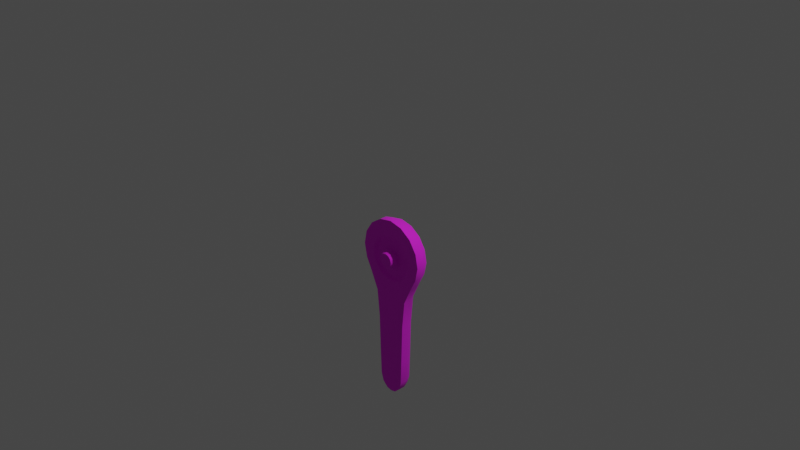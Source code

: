 # Source: controller.blend  (saved by Blender 3.4.6; exported with 4.5.12 LTS)
import bpy
from mathutils import Matrix  # noqa: F401  (used for matrix-valued properties, if any)

bpy.ops.wm.read_factory_settings(use_empty=True)
scene = bpy.context.scene
scene.name = 'Scene'

# ---- collections
col_collection = bpy.data.collections.new('Collection'); scene.collection.children.link(col_collection)

# ---- images (referenced by path relative to the original .blend; pixels are not part of the script)
import os
ASSET_DIR = os.environ.get("B2B_ASSET_DIR", "")  # directory of the original .blend (textures are referenced by path, not embedded)
HERE = os.path.dirname(os.path.abspath(__file__))  # packed textures are extracted next to this script under _unpacked/

def load_image(name, relpath, width, height, colorspace="sRGB"):
    """Load a texture the original file referenced (path relative to the .blend, or extracted next to this script)."""
    p = next((c for c in (os.path.join(HERE, relpath), os.path.join(ASSET_DIR, relpath)) if relpath and os.path.exists(c)), "")
    if p:
        img = bpy.data.images.load(p, check_existing=True)
        img.name = name
    else:  # same state as the original file: an image datablock whose file is absent (Cycles renders it pink)
        img = bpy.data.images.new(name, width, height)
        img.source = "FILE"
        img.filepath = "//" + (relpath or name)
    img.colorspace_settings.name = colorspace
    return img
img_joejeff_controller_png = load_image('JoeJeff_Controller.png', 'PC Computer - Moondust Knuckles Tech Demos - JoeJeff Controller/JoeJeff_Controller.png', 1024, 1024, 'sRGB')

# ---- materials (node trees are filled in below, after node groups)
mat_acmat_0 = bpy.data.materials.new('acmat_0')
mat_acmat_0.use_transparent_shadow = False
mat_acmat_0.diffuse_color = (1.0, 1.0, 1.0, 1.0)
mat_acmat_0.roughness = 0.8869

# ---- material node trees
mat_acmat_0.use_nodes = True; mat_acmat_0.node_tree.nodes.clear()
_N = mat_acmat_0.node_tree.nodes; _L = mat_acmat_0.node_tree.links
n0 = _N.new('ShaderNodeBsdfPrincipled'); n0.name = 'Principled BSDF'; n0.location = (0, 300)
n0.distribution = 'GGX'
n0.subsurface_method = 'RANDOM_WALK_SKIN'
n0.inputs[2].default_value = 0.8869
n0.inputs[3].default_value = 1.45
n0.inputs[13].default_value = 1.0
n0.inputs[27].default_value = (0.0, 0.0, 0.0, 1.0)
n0.inputs[28].default_value = 1.0
n1 = _N.new('ShaderNodeOutputMaterial'); n1.name = 'Material Output'; n1.location = (280, 300)
n2 = _N.new('ShaderNodeTexImage'); n2.name = 'Image Texture'; n2.location = (-480, 300)
n2.image = img_joejeff_controller_png
_L.new(n2.outputs[0], n0.inputs[0])
_L.new(n0.outputs[0], n1.inputs[0])
n1.is_active_output = True

# ---- world
world_world = bpy.data.worlds.new('World'); scene.world = world_world
world_world.use_nodes = True; world_world.node_tree.nodes.clear()
_N = world_world.node_tree.nodes; _L = world_world.node_tree.links
n0 = _N.new('ShaderNodeOutputWorld'); n0.name = 'World Output'; n0.location = (300, 300)
n1 = _N.new('ShaderNodeBackground'); n1.name = 'Background'; n1.location = (10, 300)
n1.inputs[0].default_value = (0.05088, 0.05088, 0.05088, 1.0)
_L.new(n1.outputs[0], n0.inputs[0])
n0.is_active_output = True
world_world.color = (0.05088, 0.05088, 0.05088)
world_world.use_sun_shadow = False
world_world.sun_shadow_jitter_overblur = 0.0

# ---- cameras
cam_camera = bpy.data.cameras.new('Camera')
cam_camera.clip_end = 100.0
cam_camera.ortho_scale = 7.314

# ---- lights
light_light = bpy.data.lights.new('Light', 'POINT')
light_light.transmission_factor = 0.0
light_light.energy = 1000.0
light_light.shadow_soft_size = 0.1
light_light.shadow_maximum_resolution = 0.006
light_light.use_absolute_resolution = True

# ---- meshes
me_joejeff_controller = bpy.data.meshes.new('JoeJeff_Controller')
me_joejeff_controller.from_pydata([(0.04712, -0.6393, 0.08842), (-0.04712, -0.6393, 0.08842), (-0.1332, -0.6009, 0.08842), (-0.09219, -0.2105, 0.08842), (-0.1684, -0.2659, 0.08842), (-0.2156, -0.3475, 0.08842), (-0.2254, -0.4413, 0.08842), (0.1963, -0.5309, 0.08842), (4.264e-08, -0.1909, 0.08842), (0.09219, -0.2105, 0.08842), (0.2254, -0.4413, 0.08842), (0.2156, -0.3475, 0.08842), (0.1044, -0.183, 0.1211), (-0.05338, -0.6687, 0.1211), (-0.1509, -0.6253, 0.1211), (0.1908, -0.2458, 0.1211), (4.831e-08, -0.1608, 0.1211), (0.2442, -0.3382, 0.1211), (-0.1044, -0.183, 0.1211), (0.2553, -0.4444, 0.1211), (-0.1908, -0.2458, 0.1211), (0.05338, -0.6687, 0.1211), (-0.2442, -0.3382, 0.1211), (3.714e-08, -2.012, 0.1211), (-0.04881, -2.002, 0.1211), (-0.1007, -1.954, 0.1211), (-0.1261, -1.871, 0.1211), (-0.1363, -1.596, 0.1211), (-0.1492, -1.16, 0.1211), (-0.1807, -0.8506, 0.1211), (-0.2755, -0.6478, 0.1211), (-0.1414, -0.03751, 0.1211), (-0.2613, -0.1176, 0.1211), (-0.3414, -0.2375, 0.1211), (-0.3411, -0.5216, 0.1211), (-0.006982, -1.921, -0.07016), (-0.04488, -1.994, -0.0371), (-0.02346, -1.906, -0.07016), (-0.09345, -1.95, -0.0371), (-0.03851, -1.856, -0.07016), (-0.1179, -1.87, -0.0371), (-0.04827, -1.593, -0.07016), (-0.1281, -1.596, -0.0371), (-0.06125, -1.154, -0.07016), (-0.141, -1.159, -0.0371), (-0.09453, -0.8268, -0.07016), (-0.1726, -0.8483, -0.0371), (-0.268, -0.6442, -0.0371), (-0.107, -0.1205, -0.07016), (-0.1977, -0.1811, -0.07016), (-0.1382, -0.04531, -0.0371), (-0.2584, -0.2719, -0.07016), (-0.2553, -0.1236, -0.0371), (-0.2796, -0.3789, -0.07016), (-0.3336, -0.2407, -0.0371), (-0.2571, -0.4921, -0.07016), (-0.361, -0.3789, -0.0371), (-0.3647, -0.5299, 0.04274), (-0.3332, -0.5189, -0.0371), (-0.2049, -0.8573, 0.04274), (-0.1511, -0.01416, 0.04274), (-0.06058, -2.025, 0.1211), (-0.06058, -2.025, 0.04274), (-0.2791, -0.09973, 0.04274), (-0.1511, -0.01416, 0.1211), (-0.1224, -1.968, 0.1211), (-0.1224, -1.968, 0.04274), (-0.3647, -0.2278, 0.04274), (-0.2791, -0.09973, 0.1211), (-0.1508, -1.875, 0.1211), (-0.1508, -1.875, 0.04274), (-0.1964, -0.6088, -0.07016), (-0.1611, -1.597, 0.1211), (-0.1611, -1.597, 0.04274), (-0.174, -1.161, 0.1211), (-0.174, -1.161, 0.04274), (-0.2049, -0.8573, 0.1211), (-0.3948, -0.3789, 0.1211), (-0.3948, -0.3789, 0.04274), (-0.3647, -0.2278, 0.1211), (-0.2977, -0.6588, 0.1211), (-0.2977, -0.6588, 0.04274), (-0.3647, -0.5299, 0.1211), (0.1509, -0.6253, 0.1211), (0.2223, -0.5459, 0.1211), (-0.2553, -0.4444, 0.1211), (-0.2223, -0.5459, 0.1211), (-0.3695, -0.3789, 0.1211), (1.456e-08, -1.593, -0.07016), (1.456e-08, -1.154, -0.07016), (1.456e-08, -0.826, -0.07016), (3.714e-08, -2.038, 0.1211), (0.04881, -2.002, 0.1211), (0.1007, -1.954, 0.1211), (0.1261, -1.871, 0.1211), (0.1363, -1.596, 0.1211), (0.1492, -1.16, 0.1211), (0.1807, -0.8506, 0.1211), (0.2755, -0.6478, 0.1211), (0.3411, -0.5216, 0.1211), (3.714e-08, -0.009389, 0.1211), (0.1414, -0.03751, 0.1211), (0.2613, -0.1176, 0.1211), (0.3414, -0.2375, 0.1211), (0.3695, -0.3789, 0.1211), (0.3948, -0.3789, 0.1211), (1.456e-08, -1.922, -0.07016), (1.653e-08, -2.004, -0.0371), (0.006982, -1.921, -0.07016), (0.04488, -1.994, -0.0371), (0.02346, -1.906, -0.07016), (0.09345, -1.95, -0.0371), (0.03851, -1.856, -0.07016), (0.1179, -1.87, -0.0371), (0.04827, -1.593, -0.07016), (0.1281, -1.596, -0.0371), (0.06125, -1.154, -0.07016), (0.141, -1.159, -0.0371), (0.09453, -0.8268, -0.07016), (0.1726, -0.8483, -0.0371), (0.268, -0.6442, -0.0371), (1.653e-08, -0.01783, -0.0371), (0.107, -0.1205, -0.07016), (0.1382, -0.04531, -0.0371), (0.1977, -0.1811, -0.07016), (0.2553, -0.1236, -0.0371), (0.2584, -0.2719, -0.07016), (0.3336, -0.2407, -0.0371), (0.2796, -0.3789, -0.07016), (0.361, -0.3789, -0.0371), (0.3332, -0.5189, -0.0371), (0.2977, -0.6588, 0.1211), (2.874e-08, -2.038, 0.04274), (0.06058, -2.025, 0.1211), (2.874e-08, 0.01589, 0.04274), (3.714e-08, 0.01589, 0.1211), (0.06058, -2.025, 0.04274), (0.1224, -1.968, 0.1211), (0.1511, -0.01416, 0.04274), (0.1511, -0.01416, 0.1211), (0.1224, -1.968, 0.04274), (0.1508, -1.875, 0.1211), (0.2791, -0.09973, 0.04274), (0.2791, -0.09973, 0.1211), (0.1508, -1.875, 0.04274), (0.1611, -1.597, 0.1211), (0.1964, -0.6088, -0.07016), (0.2571, -0.4921, -0.07016), (1.456e-08, -0.09923, -0.07016), (0.1611, -1.597, 0.04274), (0.174, -1.161, 0.1211), (0.2049, -0.8573, 0.04274), (0.174, -1.161, 0.04274), (0.2049, -0.8573, 0.1211), (0.3647, -0.2278, 0.04274), (0.3948, -0.3789, 0.04274), (0.3647, -0.2278, 0.1211), (0.3647, -0.5299, 0.04274), (0.2977, -0.6588, 0.04274), (0.3647, -0.5299, 0.1211), (-0.1963, -0.5309, 0.08842), (0.1684, -0.2659, 0.08842), (0.1332, -0.6009, 0.08842), (0.06627, -0.4517, 0.07152), (-0.03826, -0.4797, 0.07152), (6.552e-10, -0.3369, 0.07152), (-0.06627, -0.3752, 0.07152), (0.07653, -0.4134, 0.07152), (8.106e-09, -0.49, 0.07152), (-0.07653, -0.4134, 0.07152), (0.06627, -0.3752, 0.07152), (0.03826, -0.4797, 0.07152), (-0.06627, -0.4517, 0.07152), (0.03826, -0.3472, 0.07152), (-0.06627, -0.3752, 0.1377), (-0.07653, -0.4134, 0.1377), (-0.06627, -0.4517, 0.1377), (-0.03826, -0.4797, 0.1377), (1.578e-08, -0.49, 0.1377), (0.03826, -0.4797, 0.1377), (0.06627, -0.4517, 0.1377), (0.07653, -0.4134, 0.1377), (0.06627, -0.3752, 0.1377), (0.03826, -0.3472, 0.1377), (-0.03871, -0.3464, 0.1912), (-0.06705, -0.3747, 0.1912), (-0.07742, -0.4134, 0.1912), (-0.03871, -0.4805, 0.1912), (0.03871, -0.4805, 0.1912), (0.06705, -0.4522, 0.1912), (0.07742, -0.4134, 0.1912), (0.0486, -0.3293, 0.1695), (-2.574e-08, -0.336, 0.1912), (0.03871, -0.3464, 0.1912), (-0.08419, -0.4621, 0.1695), (-0.0486, -0.3293, 0.1695), (0.08419, -0.4621, 0.1695), (-0.05028, -0.5005, 0.1377), (-0.0486, -0.4976, 0.1695), (-0.08709, -0.3632, 0.1377), (-0.08419, -0.3648, 0.1695), (4.602e-09, -0.3129, 0.1377), (6.497e-09, -0.3162, 0.1695), (-0.05028, -0.3264, 0.1377), (0.1006, -0.4134, 0.1377), (0.09721, -0.4134, 0.1695), (1.95e-08, -0.514, 0.1377), (2.14e-08, -0.5107, 0.1695), (-0.1006, -0.4134, 0.1377), (-0.09721, -0.4134, 0.1695), (-0.08709, -0.4637, 0.1377), (0.06705, -0.3747, 0.1912), (2.642e-08, -0.4909, 0.1912), (-0.06705, -0.4522, 0.1912), (0.05028, -0.5005, 0.1377), (0.0486, -0.4976, 0.1695), (0.08709, -0.4637, 0.1377), (0.08709, -0.3632, 0.1377), (0.08419, -0.3648, 0.1695), (0.05028, -0.3264, 0.1377), (-0.03826, -0.3472, 0.1377), (-0.03826, -0.3472, 0.07152), (8.327e-09, -0.3369, 0.1377)], [], [(23, 93, 25), (27, 26, 94), (94, 95, 27), (92, 93, 23), (24, 23, 25), (26, 25, 94), (28, 27, 95), (95, 96, 28), (0, 1, 13), (1, 2, 14), (2, 160, 86), (3, 8, 16), (4, 3, 18), (5, 4, 20), (6, 5, 22), (160, 6, 85), (162, 0, 21), (7, 162, 83), (8, 9, 12), (9, 161, 15), (10, 7, 84), (11, 10, 19), (161, 11, 17), (101, 100, 16), (30, 29, 13), (102, 101, 12), (29, 97, 21), (34, 30, 14), (103, 102, 15), (100, 31, 18), (104, 103, 17), (31, 32, 20), (99, 104, 19), (32, 33, 22), (97, 98, 83), (29, 28, 96), (33, 87, 85), (37, 39, 106), (106, 35, 37), (41, 88, 39), (89, 88, 41), (90, 89, 43), (24, 61, 91), (25, 65, 61), (26, 69, 65), (27, 72, 69), (28, 74, 72), (29, 76, 74), (30, 80, 76), (34, 82, 80), (100, 135, 64), (31, 64, 68), (32, 68, 79), (33, 79, 77), (87, 77, 82), (77, 78, 57), (36, 35, 106), (62, 36, 107), (38, 37, 35), (66, 38, 36), (40, 39, 37), (70, 40, 38), (42, 41, 39), (73, 42, 40), (44, 43, 41), (75, 44, 42), (46, 45, 43), (59, 46, 44), (47, 71, 45), (81, 47, 46), (58, 55, 71), (57, 58, 47), (121, 148, 48), (134, 121, 50), (50, 48, 49), (60, 50, 52), (52, 49, 51), (63, 52, 54), (54, 51, 53), (67, 54, 56), (56, 53, 55), (78, 56, 58), (80, 81, 59), (61, 62, 132), (135, 134, 60), (65, 66, 62), (64, 60, 63), (69, 70, 66), (68, 63, 67), (72, 73, 70), (51, 48, 53), (71, 55, 148), (90, 45, 71), (48, 148, 53), (51, 49, 48), (55, 53, 148), (74, 75, 73), (76, 59, 75), (79, 67, 78), (82, 57, 81), (98, 99, 84), (87, 34, 86), (110, 108, 106), (114, 112, 88), (106, 88, 112), (89, 116, 114), (90, 118, 116), (92, 23, 91), (93, 92, 133), (94, 93, 137), (95, 94, 141), (96, 95, 145), (97, 96, 150), (98, 97, 153), (99, 98, 131), (100, 101, 139), (101, 102, 143), (102, 103, 156), (103, 104, 105), (104, 99, 159), (105, 159, 157), (109, 107, 106), (136, 132, 107), (111, 109, 108), (140, 136, 109), (113, 111, 110), (144, 140, 111), (115, 113, 112), (149, 144, 113), (117, 115, 114), (152, 149, 115), (119, 117, 116), (151, 152, 117), (120, 119, 118), (158, 151, 119), (130, 120, 146), (157, 158, 120), (121, 123, 122), (134, 138, 123), (123, 125, 124), (138, 142, 125), (125, 127, 126), (142, 154, 127), (127, 129, 128), (154, 155, 129), (129, 130, 147), (155, 157, 130), (131, 153, 151), (133, 91, 132), (135, 139, 138), (137, 133, 136), (139, 143, 142), (141, 137, 140), (143, 156, 154), (145, 141, 144), (147, 148, 128), (90, 148, 146), (122, 124, 126), (128, 148, 122), (146, 118, 90), (126, 128, 122), (150, 145, 149), (153, 150, 152), (156, 105, 155), (159, 131, 158), (4, 160, 161), (9, 8, 4), (162, 11, 161), (160, 1, 162), (4, 5, 160), (8, 3, 4), (161, 9, 4), (10, 11, 162), (162, 7, 10), (1, 0, 162), (160, 2, 1), (5, 6, 160), (25, 93, 94), (0, 13, 21), (1, 14, 13), (2, 86, 14), (3, 16, 18), (4, 18, 20), (5, 20, 22), (6, 22, 85), (160, 85, 86), (162, 21, 83), (7, 83, 84), (8, 12, 16), (9, 15, 12), (10, 84, 19), (11, 19, 17), (161, 17, 15), (101, 16, 12), (30, 13, 14), (102, 12, 15), (29, 21, 13), (34, 14, 86), (103, 15, 17), (100, 18, 16), (104, 17, 19), (31, 20, 18), (99, 19, 84), (32, 22, 20), (97, 83, 21), (29, 96, 97), (33, 85, 22), (106, 39, 88), (89, 41, 43), (90, 43, 45), (24, 91, 23), (25, 61, 24), (26, 65, 25), (27, 69, 26), (28, 72, 27), (29, 74, 28), (30, 76, 29), (34, 80, 30), (100, 64, 31), (31, 68, 32), (32, 79, 33), (33, 77, 87), (87, 82, 34), (77, 57, 82), (36, 106, 107), (62, 107, 132), (38, 35, 36), (66, 36, 62), (40, 37, 38), (70, 38, 66), (42, 39, 40), (73, 40, 70), (44, 41, 42), (75, 42, 73), (46, 43, 44), (59, 44, 75), (47, 45, 46), (81, 46, 59), (58, 71, 47), (57, 47, 81), (121, 48, 50), (134, 50, 60), (50, 49, 52), (60, 52, 63), (52, 51, 54), (63, 54, 67), (54, 53, 56), (67, 56, 78), (56, 55, 58), (78, 58, 57), (80, 59, 76), (61, 132, 91), (135, 60, 64), (65, 62, 61), (64, 63, 68), (69, 66, 65), (68, 67, 79), (72, 70, 69), (148, 90, 71), (74, 73, 72), (76, 75, 74), (79, 78, 77), (82, 81, 80), (98, 84, 83), (87, 86, 85), (112, 110, 106), (89, 114, 88), (90, 116, 89), (92, 91, 133), (93, 133, 137), (94, 137, 141), (95, 141, 145), (96, 145, 150), (97, 150, 153), (98, 153, 131), (99, 131, 159), (100, 139, 135), (101, 143, 139), (102, 156, 143), (103, 105, 156), (104, 159, 105), (105, 157, 155), (109, 106, 108), (136, 107, 109), (111, 108, 110), (140, 109, 111), (113, 110, 112), (144, 111, 113), (115, 112, 114), (149, 113, 115), (117, 114, 116), (152, 115, 117), (119, 116, 118), (151, 117, 119), (120, 118, 146), (158, 119, 120), (130, 146, 147), (157, 120, 130), (121, 122, 148), (134, 123, 121), (123, 124, 122), (138, 125, 123), (125, 126, 124), (142, 127, 125), (127, 128, 126), (154, 129, 127), (129, 147, 128), (155, 130, 129), (131, 151, 158), (133, 132, 136), (135, 138, 134), (137, 136, 140), (139, 142, 138), (141, 140, 144), (143, 154, 142), (145, 144, 149), (148, 147, 146), (150, 149, 152), (153, 152, 151), (156, 155, 154), (159, 158, 157), (162, 161, 160), (179, 171, 163), (176, 172, 164), (183, 173, 165), (220, 221, 166), (180, 163, 167), (177, 164, 168), (174, 166, 169), (181, 167, 170), (178, 168, 171), (175, 169, 172), (182, 170, 173), (220, 203, 201), (174, 199, 203), (175, 208, 199), (176, 210, 208), (177, 197, 210), (178, 206, 197), (179, 214, 206), (180, 216, 214), (181, 204, 216), (182, 217, 204), (183, 219, 217), (222, 201, 219), (201, 202, 191), (192, 202, 195), (184, 195, 200), (185, 200, 209), (186, 209, 194), (213, 194, 198), (187, 198, 207), (212, 207, 215), (188, 215, 196), (189, 196, 205), (190, 205, 218), (211, 218, 191), (193, 191, 202), (197, 198, 194), (199, 200, 195), (204, 205, 196), (206, 207, 198), (208, 209, 200), (203, 195, 202), (217, 218, 205), (214, 215, 207), (210, 194, 209), (212, 189, 211), (185, 213, 211), (211, 192, 185), (189, 190, 211), (212, 188, 189), (213, 187, 212), (185, 186, 213), (192, 184, 185), (211, 193, 192), (216, 196, 215), (219, 191, 218), (222, 165, 221), (179, 163, 180), (176, 164, 177), (183, 165, 222), (220, 166, 174), (180, 167, 181), (177, 168, 178), (174, 169, 175), (181, 170, 182), (178, 171, 179), (175, 172, 176), (182, 173, 183), (220, 201, 222), (174, 203, 220), (175, 199, 174), (176, 208, 175), (177, 210, 176), (178, 197, 177), (179, 206, 178), (180, 214, 179), (181, 216, 180), (182, 204, 181), (183, 217, 182), (222, 219, 183), (201, 191, 219), (192, 195, 184), (184, 200, 185), (185, 209, 186), (186, 194, 213), (213, 198, 187), (187, 207, 212), (212, 215, 188), (188, 196, 189), (189, 205, 190), (190, 218, 211), (211, 191, 193), (193, 202, 192), (197, 194, 210), (199, 195, 203), (204, 196, 216), (206, 198, 197), (208, 200, 199), (203, 202, 201), (217, 205, 204), (214, 207, 206), (210, 209, 208), (213, 212, 211), (216, 215, 214), (219, 218, 217), (222, 221, 220)])
_uv = me_joejeff_controller.uv_layers.new(name='UVMap')
_uv.uv.foreach_set('vector', [0.9191, 0.08512, 0.933, 0.1311, 0.8724, 0.07249, 0.7191, 0.18, 0.8349, 0.08838, 0.9189, 0.169, 0.9189, 0.169, 0.8291, 0.288, 0.7191, 0.18, 0.9304, 0.1017, 0.933, 0.1311, 0.9191, 0.08512, 0.9019, 0.07464, 0.9191, 0.08512, 0.8724, 0.07249, 0.8349, 0.08838, 0.8724, 0.07249, 0.9189, 0.169, 0.5317, 0.3516, 0.7191, 0.18, 0.8291, 0.288, 0.8291, 0.288, 0.6599, 0.479, 0.5317, 0.3516, 0.3899, 0.6614, 0.3533, 0.625, 0.3667, 0.6031, 0.3533, 0.625, 0.305, 0.608, 0.3076, 0.5834, 0.305, 0.608, 0.2554, 0.6126, 0.2477, 0.5897, 0.1788, 0.7684, 0.2045, 0.8078, 0.1885, 0.8242, 0.1714, 0.7219, 0.1788, 0.7684, 0.1575, 0.7769, 0.1835, 0.6757, 0.1714, 0.7219, 0.1485, 0.721, 0.2131, 0.6369, 0.1835, 0.6757, 0.1625, 0.6658, 0.2554, 0.6126, 0.2131, 0.6369, 0.1971, 0.6195, 0.4066, 0.7092, 0.3899, 0.6614, 0.4113, 0.6478, 0.4017, 0.7585, 0.4066, 0.7092, 0.431, 0.7062, 0.2045, 0.8078, 0.2443, 0.8334, 0.2362, 0.855, 0.2443, 0.8334, 0.2914, 0.841, 0.2925, 0.8642, 0.3771, 0.8007, 0.4017, 0.7585, 0.4247, 0.7659, 0.3381, 0.8295, 0.3771, 0.8007, 0.3947, 0.8164, 0.2914, 0.841, 0.3381, 0.8295, 0.3482, 0.8506, 0.1965, 0.9217, 0.1336, 0.8793, 0.1885, 0.8242, 0.2623, 0.5272, 0.3839, 0.4708, 0.3667, 0.6031, 0.2705, 0.9364, 0.1965, 0.9217, 0.2362, 0.855, 0.3839, 0.4708, 0.5425, 0.6284, 0.4113, 0.6478, 0.1904, 0.5594, 0.2623, 0.5272, 0.3076, 0.5834, 0.3439, 0.9226, 0.2705, 0.9364, 0.2925, 0.8642, 0.1336, 0.8793, 0.0912, 0.8166, 0.1575, 0.7769, 0.4073, 0.8832, 0.3439, 0.9226, 0.3482, 0.8506, 0.0912, 0.8166, 0.07662, 0.7428, 0.1485, 0.721, 0.4548, 0.8233, 0.4073, 0.8832, 0.3947, 0.8164, 0.07662, 0.7428, 0.09072, 0.6695, 0.1625, 0.6658, 0.5425, 0.6284, 0.4871, 0.7512, 0.431, 0.7062, 0.3839, 0.4708, 0.5317, 0.3516, 0.6599, 0.479, 0.09072, 0.6695, 0.1304, 0.6065, 0.1971, 0.6195, 0.05782, 0.4517, 0.06545, 0.4397, 0.05866, 0.4598, 0.05866, 0.4598, 0.05771, 0.458, 0.05782, 0.4517, 0.1237, 0.3865, 0.1334, 0.3982, 0.06545, 0.4397, 0.243, 0.308, 0.1334, 0.3982, 0.1237, 0.3865, 0.3267, 0.2392, 0.243, 0.308, 0.2302, 0.2926, 0.9019, 0.07464, 0.9053, 0.06427, 0.9262, 0.07768, 0.8724, 0.07249, 0.8707, 0.06129, 0.9053, 0.06427, 0.8349, 0.08838, 0.8286, 0.07748, 0.8707, 0.06129, 0.7191, 0.18, 0.7101, 0.1694, 0.8286, 0.07748, 0.5317, 0.3516, 0.5223, 0.3406, 0.7101, 0.1694, 0.3839, 0.4708, 0.3758, 0.4578, 0.5223, 0.3406, 0.2623, 0.5272, 0.2564, 0.5145, 0.3758, 0.4578, 0.1904, 0.5594, 0.1834, 0.5481, 0.2564, 0.5145, 0.1336, 0.8793, 0.1242, 0.8887, 0.07865, 0.8218, 0.0912, 0.8166, 0.07865, 0.8218, 0.06314, 0.7428, 0.07662, 0.7428, 0.06314, 0.7428, 0.07829, 0.6646, 0.09072, 0.6695, 0.07829, 0.6646, 0.1202, 0.5974, 0.1304, 0.6065, 0.1202, 0.5974, 0.1834, 0.5481, 0.1202, 0.5974, 0.0876, 0.5667, 0.1609, 0.5107, 0.03458, 0.4639, 0.05771, 0.458, 0.05866, 0.4598, 0.009801, 0.4719, 0.03458, 0.4639, 0.04079, 0.4745, 0.0345, 0.4461, 0.05782, 0.4517, 0.05771, 0.458, 0.007479, 0.4422, 0.0345, 0.4461, 0.03458, 0.4639, 0.0452, 0.4248, 0.06545, 0.4397, 0.05782, 0.4517, 0.02105, 0.41, 0.0452, 0.4248, 0.0345, 0.4461, 0.1052, 0.3661, 0.1237, 0.3865, 0.06545, 0.4397, 0.08589, 0.3455, 0.1052, 0.3661, 0.0452, 0.4248, 0.2109, 0.2723, 0.2302, 0.2926, 0.1237, 0.3865, 0.1915, 0.252, 0.2109, 0.2723, 0.1052, 0.3661, 0.2831, 0.1976, 0.307, 0.2148, 0.2302, 0.2926, 0.26, 0.1808, 0.2831, 0.1976, 0.2109, 0.2723, 0.3189, 0.1319, 0.3438, 0.1447, 0.307, 0.2148, 0.2937, 0.1183, 0.3189, 0.1319, 0.2831, 0.1976, 0.3396, 0.09235, 0.3612, 0.1076, 0.3438, 0.1447, 0.3169, 0.07558, 0.3396, 0.09235, 0.3189, 0.1319, 0.5218, 0.07866, 0.5013, 0.09554, 0.4763, 0.07507, 0.5428, 0.06137, 0.5218, 0.07866, 0.4891, 0.05219, 0.4891, 0.05219, 0.4763, 0.07507, 0.4455, 0.06526, 0.503, 0.02788, 0.4891, 0.05219, 0.4489, 0.03931, 0.4489, 0.03931, 0.4455, 0.06526, 0.4133, 0.06756, 0.4529, 0.01134, 0.4489, 0.03931, 0.4069, 0.04225, 0.4069, 0.04225, 0.4133, 0.06756, 0.3842, 0.08172, 0.4001, 0.0148, 0.4069, 0.04225, 0.3689, 0.06063, 0.3689, 0.06063, 0.3842, 0.08172, 0.3612, 0.1076, 0.3527, 0.0376, 0.3689, 0.06063, 0.3396, 0.09235, 0.2564, 0.5145, 0.2367, 0.4744, 0.3503, 0.4178, 0.9053, 0.06427, 0.9219, 0.02803, 0.9526, 0.05028, 0.1242, 0.8887, 0.08809, 0.9249, 0.03384, 0.8389, 0.8707, 0.06129, 0.8693, 0.01816, 0.9219, 0.02803, 0.07865, 0.8218, 0.03384, 0.8389, 0.01631, 0.7418, 0.8286, 0.07748, 0.8093, 0.0355, 0.8693, 0.01816, 0.06314, 0.7428, 0.01631, 0.7418, 0.03585, 0.6468, 0.7101, 0.1694, 0.6805, 0.1342, 0.8093, 0.0355, 0.4133, 0.06756, 0.4763, 0.07507, 0.3842, 0.08172, 0.3438, 0.1447, 0.3612, 0.1076, 0.5013, 0.09554, 0.3267, 0.2392, 0.307, 0.2148, 0.3438, 0.1447, 0.4763, 0.07507, 0.5013, 0.09554, 0.3842, 0.08172, 0.4133, 0.06756, 0.4455, 0.06526, 0.4763, 0.07507, 0.3612, 0.1076, 0.3842, 0.08172, 0.5013, 0.09554, 0.5223, 0.3406, 0.4922, 0.3053, 0.6805, 0.1342, 0.3758, 0.4578, 0.3503, 0.4178, 0.4922, 0.3053, 0.07829, 0.6646, 0.03585, 0.6468, 0.0876, 0.5667, 0.1834, 0.5481, 0.1609, 0.5107, 0.2367, 0.4744, 0.4871, 0.7512, 0.4548, 0.8233, 0.4247, 0.7659, 0.1304, 0.6065, 0.1904, 0.5594, 0.2477, 0.5897, 0.06636, 0.4621, 0.06022, 0.461, 0.05866, 0.4598, 0.1431, 0.41, 0.07968, 0.457, 0.1334, 0.3982, 0.05866, 0.4598, 0.1334, 0.3982, 0.07968, 0.457, 0.243, 0.308, 0.2557, 0.3236, 0.1431, 0.41, 0.3267, 0.2392, 0.3468, 0.2632, 0.2557, 0.3236, 0.9304, 0.1017, 0.9191, 0.08512, 0.9262, 0.07768, 0.933, 0.1311, 0.9304, 0.1017, 0.9405, 0.09791, 0.9189, 0.169, 0.933, 0.1311, 0.9443, 0.1325, 0.8291, 0.288, 0.9189, 0.169, 0.93, 0.175, 0.6599, 0.479, 0.8291, 0.288, 0.84, 0.2968, 0.5425, 0.6284, 0.6599, 0.479, 0.671, 0.4883, 0.4871, 0.7512, 0.5425, 0.6284, 0.5556, 0.6364, 0.4548, 0.8233, 0.4871, 0.7512, 0.4999, 0.757, 0.1336, 0.8793, 0.1965, 0.9217, 0.1912, 0.9343, 0.1965, 0.9217, 0.2705, 0.9364, 0.2704, 0.9499, 0.2705, 0.9364, 0.3439, 0.9226, 0.3488, 0.9351, 0.3439, 0.9226, 0.4073, 0.8832, 0.4164, 0.8934, 0.4073, 0.8832, 0.4548, 0.8233, 0.4662, 0.8303, 0.4164, 0.8934, 0.4662, 0.8303, 0.5037, 0.853, 0.04994, 0.4826, 0.04079, 0.4745, 0.05866, 0.4598, 0.03731, 0.5054, 0.02032, 0.4913, 0.04079, 0.4745, 0.06746, 0.4861, 0.04994, 0.4826, 0.06022, 0.461, 0.06605, 0.5134, 0.03731, 0.5054, 0.04994, 0.4826, 0.09039, 0.4797, 0.06746, 0.4861, 0.06636, 0.4621, 0.1002, 0.5063, 0.06605, 0.5134, 0.06746, 0.4861, 0.1596, 0.4322, 0.09039, 0.4797, 0.07968, 0.457, 0.1761, 0.4551, 0.1002, 0.5063, 0.09039, 0.4797, 0.2719, 0.3464, 0.1596, 0.4322, 0.1431, 0.41, 0.2881, 0.3695, 0.1761, 0.4551, 0.1596, 0.4322, 0.3592, 0.29, 0.2719, 0.3464, 0.2557, 0.3236, 0.3711, 0.3159, 0.2881, 0.3695, 0.2719, 0.3464, 0.4304, 0.2675, 0.3592, 0.29, 0.3468, 0.2632, 0.439, 0.2948, 0.3711, 0.3159, 0.3592, 0.29, 0.4733, 0.2548, 0.4304, 0.2675, 0.4227, 0.2407, 0.4854, 0.2803, 0.439, 0.2948, 0.4304, 0.2675, 0.5218, 0.07866, 0.5415, 0.1159, 0.5166, 0.124, 0.5428, 0.06137, 0.568, 0.1069, 0.5415, 0.1159, 0.5415, 0.1159, 0.5464, 0.1577, 0.5203, 0.1561, 0.568, 0.1069, 0.5746, 0.1592, 0.5464, 0.1577, 0.5464, 0.1577, 0.5354, 0.1985, 0.5118, 0.1873, 0.5746, 0.1592, 0.561, 0.2103, 0.5354, 0.1985, 0.5354, 0.1985, 0.5101, 0.2322, 0.4923, 0.2131, 0.561, 0.2103, 0.5295, 0.2525, 0.5101, 0.2322, 0.5101, 0.2322, 0.4733, 0.2548, 0.4625, 0.2307, 0.5295, 0.2525, 0.4854, 0.2803, 0.4733, 0.2548, 0.4999, 0.757, 0.5556, 0.6364, 0.5961, 0.6616, 0.9405, 0.09791, 0.9262, 0.07768, 0.9526, 0.05028, 0.1242, 0.8887, 0.1912, 0.9343, 0.1741, 0.9791, 0.9443, 0.1325, 0.9405, 0.09791, 0.976, 0.08004, 0.1912, 0.9343, 0.2704, 0.9499, 0.2713, 0.9968, 0.93, 0.175, 0.9443, 0.1325, 0.9876, 0.1324, 0.2704, 0.9499, 0.3488, 0.9351, 0.3665, 0.9777, 0.84, 0.2968, 0.93, 0.175, 0.9727, 0.1929, 0.4625, 0.2307, 0.5013, 0.09554, 0.4923, 0.2131, 0.3267, 0.2392, 0.5013, 0.09554, 0.4227, 0.2407, 0.5166, 0.124, 0.5203, 0.1561, 0.5118, 0.1873, 0.4923, 0.2131, 0.5013, 0.09554, 0.5166, 0.124, 0.4227, 0.2407, 0.3468, 0.2632, 0.3267, 0.2392, 0.5118, 0.1873, 0.4923, 0.2131, 0.5166, 0.124, 0.671, 0.4883, 0.84, 0.2968, 0.8762, 0.326, 0.5556, 0.6364, 0.671, 0.4883, 0.7069, 0.518, 0.3488, 0.9351, 0.4164, 0.8934, 0.447, 0.9263, 0.4662, 0.8303, 0.4999, 0.757, 0.5403, 0.7766, 0.1714, 0.7219, 0.2554, 0.6126, 0.2914, 0.841, 0.2443, 0.8334, 0.2045, 0.8078, 0.1714, 0.7219, 0.4066, 0.7092, 0.3381, 0.8295, 0.2914, 0.841, 0.2554, 0.6126, 0.3533, 0.625, 0.4066, 0.7092, 0.1714, 0.7219, 0.1835, 0.6757, 0.2554, 0.6126, 0.2045, 0.8078, 0.1788, 0.7684, 0.1714, 0.7219, 0.2914, 0.841, 0.2443, 0.8334, 0.1714, 0.7219, 0.3771, 0.8007, 0.3381, 0.8295, 0.4066, 0.7092, 0.4066, 0.7092, 0.4017, 0.7585, 0.3771, 0.8007, 0.3533, 0.625, 0.3899, 0.6614, 0.4066, 0.7092, 0.2554, 0.6126, 0.305, 0.608, 0.3533, 0.625, 0.1835, 0.6757, 0.2131, 0.6369, 0.2554, 0.6126, 0.8724, 0.07249, 0.933, 0.1311, 0.9189, 0.169, 0.3899, 0.6614, 0.3667, 0.6031, 0.4113, 0.6478, 0.3533, 0.625, 0.3076, 0.5834, 0.3667, 0.6031, 0.305, 0.608, 0.2477, 0.5897, 0.3076, 0.5834, 0.1788, 0.7684, 0.1885, 0.8242, 0.1575, 0.7769, 0.1714, 0.7219, 0.1575, 0.7769, 0.1485, 0.721, 0.1835, 0.6757, 0.1485, 0.721, 0.1625, 0.6658, 0.2131, 0.6369, 0.1625, 0.6658, 0.1971, 0.6195, 0.2554, 0.6126, 0.1971, 0.6195, 0.2477, 0.5897, 0.4066, 0.7092, 0.4113, 0.6478, 0.431, 0.7062, 0.4017, 0.7585, 0.431, 0.7062, 0.4247, 0.7659, 0.2045, 0.8078, 0.2362, 0.855, 0.1885, 0.8242, 0.2443, 0.8334, 0.2925, 0.8642, 0.2362, 0.855, 0.3771, 0.8007, 0.4247, 0.7659, 0.3947, 0.8164, 0.3381, 0.8295, 0.3947, 0.8164, 0.3482, 0.8506, 0.2914, 0.841, 0.3482, 0.8506, 0.2925, 0.8642, 0.1965, 0.9217, 0.1885, 0.8242, 0.2362, 0.855, 0.2623, 0.5272, 0.3667, 0.6031, 0.3076, 0.5834, 0.2705, 0.9364, 0.2362, 0.855, 0.2925, 0.8642, 0.3839, 0.4708, 0.4113, 0.6478, 0.3667, 0.6031, 0.1904, 0.5594, 0.3076, 0.5834, 0.2477, 0.5897, 0.3439, 0.9226, 0.2925, 0.8642, 0.3482, 0.8506, 0.1336, 0.8793, 0.1575, 0.7769, 0.1885, 0.8242, 0.4073, 0.8832, 0.3482, 0.8506, 0.3947, 0.8164, 0.0912, 0.8166, 0.1485, 0.721, 0.1575, 0.7769, 0.4548, 0.8233, 0.3947, 0.8164, 0.4247, 0.7659, 0.07662, 0.7428, 0.1625, 0.6658, 0.1485, 0.721, 0.5425, 0.6284, 0.431, 0.7062, 0.4113, 0.6478, 0.3839, 0.4708, 0.6599, 0.479, 0.5425, 0.6284, 0.09072, 0.6695, 0.1971, 0.6195, 0.1625, 0.6658, 0.05866, 0.4598, 0.06545, 0.4397, 0.1334, 0.3982, 0.243, 0.308, 0.1237, 0.3865, 0.2302, 0.2926, 0.3267, 0.2392, 0.2302, 0.2926, 0.307, 0.2148, 0.9019, 0.07464, 0.9262, 0.07768, 0.9191, 0.08512, 0.8724, 0.07249, 0.9053, 0.06427, 0.9019, 0.07464, 0.8349, 0.08838, 0.8707, 0.06129, 0.8724, 0.07249, 0.7191, 0.18, 0.8286, 0.07748, 0.8349, 0.08838, 0.5317, 0.3516, 0.7101, 0.1694, 0.7191, 0.18, 0.3839, 0.4708, 0.5223, 0.3406, 0.5317, 0.3516, 0.2623, 0.5272, 0.3758, 0.4578, 0.3839, 0.4708, 0.1904, 0.5594, 0.2564, 0.5145, 0.2623, 0.5272, 0.1336, 0.8793, 0.07865, 0.8218, 0.0912, 0.8166, 0.0912, 0.8166, 0.06314, 0.7428, 0.07662, 0.7428, 0.07662, 0.7428, 0.07829, 0.6646, 0.09072, 0.6695, 0.09072, 0.6695, 0.1202, 0.5974, 0.1304, 0.6065, 0.1304, 0.6065, 0.1834, 0.5481, 0.1904, 0.5594, 0.1202, 0.5974, 0.1609, 0.5107, 0.1834, 0.5481, 0.03458, 0.4639, 0.05866, 0.4598, 0.04079, 0.4745, 0.009801, 0.4719, 0.04079, 0.4745, 0.02032, 0.4913, 0.0345, 0.4461, 0.05771, 0.458, 0.03458, 0.4639, 0.007479, 0.4422, 0.03458, 0.4639, 0.009801, 0.4719, 0.0452, 0.4248, 0.05782, 0.4517, 0.0345, 0.4461, 0.02105, 0.41, 0.0345, 0.4461, 0.007479, 0.4422, 0.1052, 0.3661, 0.06545, 0.4397, 0.0452, 0.4248, 0.08589, 0.3455, 0.0452, 0.4248, 0.02105, 0.41, 0.2109, 0.2723, 0.1237, 0.3865, 0.1052, 0.3661, 0.1915, 0.252, 0.1052, 0.3661, 0.08589, 0.3455, 0.2831, 0.1976, 0.2302, 0.2926, 0.2109, 0.2723, 0.26, 0.1808, 0.2109, 0.2723, 0.1915, 0.252, 0.3189, 0.1319, 0.307, 0.2148, 0.2831, 0.1976, 0.2937, 0.1183, 0.2831, 0.1976, 0.26, 0.1808, 0.3396, 0.09235, 0.3438, 0.1447, 0.3189, 0.1319, 0.3169, 0.07558, 0.3189, 0.1319, 0.2937, 0.1183, 0.5218, 0.07866, 0.4763, 0.07507, 0.4891, 0.05219, 0.5428, 0.06137, 0.4891, 0.05219, 0.503, 0.02788, 0.4891, 0.05219, 0.4455, 0.06526, 0.4489, 0.03931, 0.503, 0.02788, 0.4489, 0.03931, 0.4529, 0.01134, 0.4489, 0.03931, 0.4133, 0.06756, 0.4069, 0.04225, 0.4529, 0.01134, 0.4069, 0.04225, 0.4001, 0.0148, 0.4069, 0.04225, 0.3842, 0.08172, 0.3689, 0.06063, 0.4001, 0.0148, 0.3689, 0.06063, 0.3527, 0.0376, 0.3689, 0.06063, 0.3612, 0.1076, 0.3396, 0.09235, 0.3527, 0.0376, 0.3396, 0.09235, 0.3169, 0.07558, 0.2564, 0.5145, 0.3503, 0.4178, 0.3758, 0.4578, 0.9053, 0.06427, 0.9526, 0.05028, 0.9262, 0.07768, 0.1242, 0.8887, 0.03384, 0.8389, 0.07865, 0.8218, 0.8707, 0.06129, 0.9219, 0.02803, 0.9053, 0.06427, 0.07865, 0.8218, 0.01631, 0.7418, 0.06314, 0.7428, 0.8286, 0.07748, 0.8693, 0.01816, 0.8707, 0.06129, 0.06314, 0.7428, 0.03585, 0.6468, 0.07829, 0.6646, 0.7101, 0.1694, 0.8093, 0.0355, 0.8286, 0.07748, 0.5013, 0.09554, 0.3267, 0.2392, 0.3438, 0.1447, 0.5223, 0.3406, 0.6805, 0.1342, 0.7101, 0.1694, 0.3758, 0.4578, 0.4922, 0.3053, 0.5223, 0.3406, 0.07829, 0.6646, 0.0876, 0.5667, 0.1202, 0.5974, 0.1834, 0.5481, 0.2367, 0.4744, 0.2564, 0.5145, 0.4871, 0.7512, 0.4247, 0.7659, 0.431, 0.7062, 0.1304, 0.6065, 0.2477, 0.5897, 0.1971, 0.6195, 0.07968, 0.457, 0.06636, 0.4621, 0.05866, 0.4598, 0.243, 0.308, 0.1431, 0.41, 0.1334, 0.3982, 0.3267, 0.2392, 0.2557, 0.3236, 0.243, 0.308, 0.9304, 0.1017, 0.9262, 0.07768, 0.9405, 0.09791, 0.933, 0.1311, 0.9405, 0.09791, 0.9443, 0.1325, 0.9189, 0.169, 0.9443, 0.1325, 0.93, 0.175, 0.8291, 0.288, 0.93, 0.175, 0.84, 0.2968, 0.6599, 0.479, 0.84, 0.2968, 0.671, 0.4883, 0.5425, 0.6284, 0.671, 0.4883, 0.5556, 0.6364, 0.4871, 0.7512, 0.5556, 0.6364, 0.4999, 0.757, 0.4548, 0.8233, 0.4999, 0.757, 0.4662, 0.8303, 0.1336, 0.8793, 0.1912, 0.9343, 0.1242, 0.8887, 0.1965, 0.9217, 0.2704, 0.9499, 0.1912, 0.9343, 0.2705, 0.9364, 0.3488, 0.9351, 0.2704, 0.9499, 0.3439, 0.9226, 0.4164, 0.8934, 0.3488, 0.9351, 0.4073, 0.8832, 0.4662, 0.8303, 0.4164, 0.8934, 0.4164, 0.8934, 0.5037, 0.853, 0.447, 0.9263, 0.04994, 0.4826, 0.05866, 0.4598, 0.06022, 0.461, 0.03731, 0.5054, 0.04079, 0.4745, 0.04994, 0.4826, 0.06746, 0.4861, 0.06022, 0.461, 0.06636, 0.4621, 0.06605, 0.5134, 0.04994, 0.4826, 0.06746, 0.4861, 0.09039, 0.4797, 0.06636, 0.4621, 0.07968, 0.457, 0.1002, 0.5063, 0.06746, 0.4861, 0.09039, 0.4797, 0.1596, 0.4322, 0.07968, 0.457, 0.1431, 0.41, 0.1761, 0.4551, 0.09039, 0.4797, 0.1596, 0.4322, 0.2719, 0.3464, 0.1431, 0.41, 0.2557, 0.3236, 0.2881, 0.3695, 0.1596, 0.4322, 0.2719, 0.3464, 0.3592, 0.29, 0.2557, 0.3236, 0.3468, 0.2632, 0.3711, 0.3159, 0.2719, 0.3464, 0.3592, 0.29, 0.4304, 0.2675, 0.3468, 0.2632, 0.4227, 0.2407, 0.439, 0.2948, 0.3592, 0.29, 0.4304, 0.2675, 0.4733, 0.2548, 0.4227, 0.2407, 0.4625, 0.2307, 0.4854, 0.2803, 0.4304, 0.2675, 0.4733, 0.2548, 0.5218, 0.07866, 0.5166, 0.124, 0.5013, 0.09554, 0.5428, 0.06137, 0.5415, 0.1159, 0.5218, 0.07866, 0.5415, 0.1159, 0.5203, 0.1561, 0.5166, 0.124, 0.568, 0.1069, 0.5464, 0.1577, 0.5415, 0.1159, 0.5464, 0.1577, 0.5118, 0.1873, 0.5203, 0.1561, 0.5746, 0.1592, 0.5354, 0.1985, 0.5464, 0.1577, 0.5354, 0.1985, 0.4923, 0.2131, 0.5118, 0.1873, 0.561, 0.2103, 0.5101, 0.2322, 0.5354, 0.1985, 0.5101, 0.2322, 0.4625, 0.2307, 0.4923, 0.2131, 0.5295, 0.2525, 0.4733, 0.2548, 0.5101, 0.2322, 0.4999, 0.757, 0.5961, 0.6616, 0.5403, 0.7766, 0.9405, 0.09791, 0.9526, 0.05028, 0.976, 0.08004, 0.1242, 0.8887, 0.1741, 0.9791, 0.08809, 0.9249, 0.9443, 0.1325, 0.976, 0.08004, 0.9876, 0.1324, 0.1912, 0.9343, 0.2713, 0.9968, 0.1741, 0.9791, 0.93, 0.175, 0.9876, 0.1324, 0.9727, 0.1929, 0.2704, 0.9499, 0.3665, 0.9777, 0.2713, 0.9968, 0.84, 0.2968, 0.9727, 0.1929, 0.8762, 0.326, 0.5013, 0.09554, 0.4625, 0.2307, 0.4227, 0.2407, 0.671, 0.4883, 0.8762, 0.326, 0.7069, 0.518, 0.5556, 0.6364, 0.7069, 0.518, 0.5961, 0.6616, 0.3488, 0.9351, 0.447, 0.9263, 0.3665, 0.9777, 0.4662, 0.8303, 0.5403, 0.7766, 0.5037, 0.853, 0.4066, 0.7092, 0.2914, 0.841, 0.2554, 0.6126, 0.9736, 0.4823, 0.9167, 0.4823, 0.9167, 0.4482, 0.9736, 0.5844, 0.9167, 0.5844, 0.9167, 0.5504, 0.9736, 0.346, 0.9167, 0.346, 0.9167, 0.312, 0.9736, 0.6866, 0.9167, 0.6866, 0.9167, 0.6526, 0.9736, 0.4482, 0.9167, 0.4482, 0.9167, 0.4141, 0.9736, 0.5504, 0.9167, 0.5504, 0.9167, 0.5163, 0.9736, 0.6526, 0.9167, 0.6526, 0.9167, 0.6185, 0.9736, 0.4141, 0.9167, 0.4141, 0.9167, 0.3801, 0.9736, 0.5163, 0.9167, 0.5163, 0.9167, 0.4823, 0.9736, 0.6185, 0.9167, 0.6185, 0.9167, 0.5844, 0.9736, 0.3801, 0.9167, 0.3801, 0.9167, 0.346, 0.6565, 0.9203, 0.6692, 0.9058, 0.7162, 0.9341, 0.6242, 0.8642, 0.6423, 0.8579, 0.6692, 0.9058, 0.6239, 0.7994, 0.6428, 0.8029, 0.6423, 0.8579, 0.6562, 0.7431, 0.6707, 0.7556, 0.6428, 0.8029, 0.7124, 0.7105, 0.7186, 0.7287, 0.6707, 0.7556, 0.7773, 0.7105, 0.7736, 0.7294, 0.7186, 0.7287, 0.8336, 0.743, 0.8209, 0.7576, 0.7736, 0.7294, 0.8661, 0.7994, 0.8478, 0.8057, 0.8209, 0.7576, 0.8661, 0.8644, 0.8471, 0.8608, 0.8478, 0.8057, 0.8336, 0.9207, 0.819, 0.9081, 0.8471, 0.8608, 0.7773, 0.9531, 0.771, 0.9349, 0.819, 0.9081, 0.7125, 0.9528, 0.7162, 0.9341, 0.771, 0.9349, 0.7162, 0.9341, 0.7229, 0.9147, 0.7671, 0.9148, 0.73, 0.892, 0.7229, 0.9147, 0.6847, 0.8924, 0.7024, 0.8761, 0.6847, 0.8924, 0.6626, 0.8538, 0.6862, 0.8482, 0.6626, 0.8538, 0.6623, 0.8093, 0.6853, 0.8161, 0.6623, 0.8093, 0.6843, 0.7709, 0.7006, 0.7883, 0.6843, 0.7709, 0.7226, 0.7488, 0.728, 0.772, 0.7226, 0.7488, 0.767, 0.7488, 0.7599, 0.7717, 0.767, 0.7488, 0.8054, 0.7711, 0.7878, 0.7875, 0.8054, 0.7711, 0.8276, 0.8097, 0.8041, 0.8151, 0.8276, 0.8097, 0.8276, 0.8542, 0.8046, 0.8472, 0.8276, 0.8542, 0.8054, 0.8927, 0.789, 0.8752, 0.8054, 0.8927, 0.7671, 0.9148, 0.7617, 0.8916, 0.7671, 0.9148, 0.7229, 0.9147, 0.7186, 0.7287, 0.7226, 0.7488, 0.6843, 0.7709, 0.6423, 0.8579, 0.6626, 0.8538, 0.6847, 0.8924, 0.8471, 0.8608, 0.8276, 0.8542, 0.8276, 0.8097, 0.7736, 0.7294, 0.767, 0.7488, 0.7226, 0.7488, 0.6428, 0.8029, 0.6623, 0.8093, 0.6626, 0.8538, 0.6692, 0.9058, 0.6847, 0.8924, 0.7229, 0.9147, 0.819, 0.9081, 0.8054, 0.8927, 0.8276, 0.8542, 0.8209, 0.7576, 0.8054, 0.7711, 0.767, 0.7488, 0.6707, 0.7556, 0.6843, 0.7709, 0.6623, 0.8093, 0.7599, 0.7717, 0.8041, 0.8151, 0.789, 0.8752, 0.6862, 0.8482, 0.7006, 0.7883, 0.789, 0.8752, 0.789, 0.8752, 0.73, 0.892, 0.6862, 0.8482, 0.8041, 0.8151, 0.8046, 0.8472, 0.789, 0.8752, 0.7599, 0.7717, 0.7878, 0.7875, 0.8041, 0.8151, 0.7006, 0.7883, 0.728, 0.772, 0.7599, 0.7717, 0.6862, 0.8482, 0.6853, 0.8161, 0.7006, 0.7883, 0.73, 0.892, 0.7024, 0.8761, 0.6862, 0.8482, 0.789, 0.8752, 0.7617, 0.8916, 0.73, 0.892, 0.8478, 0.8057, 0.8276, 0.8097, 0.8054, 0.7711, 0.771, 0.9349, 0.7671, 0.9148, 0.8054, 0.8927, 0.9736, 0.7207, 0.9167, 0.7207, 0.9167, 0.6866, 0.9736, 0.4823, 0.9167, 0.4482, 0.9736, 0.4482, 0.9736, 0.5844, 0.9167, 0.5504, 0.9736, 0.5504, 0.9736, 0.346, 0.9167, 0.312, 0.9736, 0.312, 0.9736, 0.6866, 0.9167, 0.6526, 0.9736, 0.6526, 0.9736, 0.4482, 0.9167, 0.4141, 0.9736, 0.4141, 0.9736, 0.5504, 0.9167, 0.5163, 0.9736, 0.5163, 0.9736, 0.6526, 0.9167, 0.6185, 0.9736, 0.6185, 0.9736, 0.4141, 0.9167, 0.3801, 0.9736, 0.3801, 0.9736, 0.5163, 0.9167, 0.4823, 0.9736, 0.4823, 0.9736, 0.6185, 0.9167, 0.5844, 0.9736, 0.5844, 0.9736, 0.3801, 0.9167, 0.346, 0.9736, 0.346, 0.6565, 0.9203, 0.7162, 0.9341, 0.7125, 0.9528, 0.6242, 0.8642, 0.6692, 0.9058, 0.6565, 0.9203, 0.6239, 0.7994, 0.6423, 0.8579, 0.6242, 0.8642, 0.6562, 0.7431, 0.6428, 0.8029, 0.6239, 0.7994, 0.7124, 0.7105, 0.6707, 0.7556, 0.6562, 0.7431, 0.7773, 0.7105, 0.7186, 0.7287, 0.7124, 0.7105, 0.8336, 0.743, 0.7736, 0.7294, 0.7773, 0.7105, 0.8661, 0.7994, 0.8209, 0.7576, 0.8336, 0.743, 0.8661, 0.8644, 0.8478, 0.8057, 0.8661, 0.7994, 0.8336, 0.9207, 0.8471, 0.8608, 0.8661, 0.8644, 0.7773, 0.9531, 0.819, 0.9081, 0.8336, 0.9207, 0.7125, 0.9528, 0.771, 0.9349, 0.7773, 0.9531, 0.7162, 0.9341, 0.7671, 0.9148, 0.771, 0.9349, 0.73, 0.892, 0.6847, 0.8924, 0.7024, 0.8761, 0.7024, 0.8761, 0.6626, 0.8538, 0.6862, 0.8482, 0.6862, 0.8482, 0.6623, 0.8093, 0.6853, 0.8161, 0.6853, 0.8161, 0.6843, 0.7709, 0.7006, 0.7883, 0.7006, 0.7883, 0.7226, 0.7488, 0.728, 0.772, 0.728, 0.772, 0.767, 0.7488, 0.7599, 0.7717, 0.7599, 0.7717, 0.8054, 0.7711, 0.7878, 0.7875, 0.7878, 0.7875, 0.8276, 0.8097, 0.8041, 0.8151, 0.8041, 0.8151, 0.8276, 0.8542, 0.8046, 0.8472, 0.8046, 0.8472, 0.8054, 0.8927, 0.789, 0.8752, 0.789, 0.8752, 0.7671, 0.9148, 0.7617, 0.8916, 0.7617, 0.8916, 0.7229, 0.9147, 0.73, 0.892, 0.7186, 0.7287, 0.6843, 0.7709, 0.6707, 0.7556, 0.6423, 0.8579, 0.6847, 0.8924, 0.6692, 0.9058, 0.8471, 0.8608, 0.8276, 0.8097, 0.8478, 0.8057, 0.7736, 0.7294, 0.7226, 0.7488, 0.7186, 0.7287, 0.6428, 0.8029, 0.6626, 0.8538, 0.6423, 0.8579, 0.6692, 0.9058, 0.7229, 0.9147, 0.7162, 0.9341, 0.819, 0.9081, 0.8276, 0.8542, 0.8471, 0.8608, 0.8209, 0.7576, 0.767, 0.7488, 0.7736, 0.7294, 0.6707, 0.7556, 0.6623, 0.8093, 0.6428, 0.8029, 0.7006, 0.7883, 0.7599, 0.7717, 0.789, 0.8752, 0.8478, 0.8057, 0.8054, 0.7711, 0.8209, 0.7576, 0.771, 0.9349, 0.8054, 0.8927, 0.819, 0.9081, 0.9736, 0.7207, 0.9167, 0.6866, 0.9736, 0.6866])
me_joejeff_controller.materials.append(mat_acmat_0)
me_joejeff_controller.update()
me_joejeff_controller.normals_split_custom_set([tuple(v) for v in zip(*[iter([0.0, 0.0, 1.0, 0.0, 0.0, 1.0, 0.0, 0.0, 1.0, 0.0, 0.0, 1.0, 0.0, 0.0, 1.0, 0.0, 0.0, 1.0, 0.0, 0.0, 1.0, 0.0, 0.0, 1.0, 0.0, 0.0, 1.0, 5.224e-07, 0.0, 1.0, 5.224e-07, 0.0, 1.0, 5.224e-07, 0.0, 1.0, -5.224e-07, 0.0, 1.0, -5.224e-07, 0.0, 1.0, -5.224e-07, 0.0, 1.0, 0.0, 0.0, 1.0, 0.0, 0.0, 1.0, 0.0, 0.0, 1.0, 0.0, 0.0, 1.0, 0.0, 0.0, 1.0, 0.0, 0.0, 1.0, 0.0, 0.0, 1.0, 0.0, 0.0, 1.0, 0.0, 0.0, 1.0, -0.1018, 0.7289, 0.677, 0.2035, 0.7073, 0.677, 0.1018, 0.7289, 0.677, 0.2035, 0.7073, 0.677, 0.4736, 0.5634, 0.677, 0.3894, 0.6245, 0.677, 0.4736, 0.5634, 0.677, 0.6618, 0.322, 0.677, 0.6098, 0.4121, 0.677, 0.2511, -0.6918, 0.677, -0.05202, -0.7341, 0.677, 0.05201, -0.7341, 0.677, 0.5108, -0.5299, 0.677, 0.2511, -0.6918, 0.677, 0.3461, -0.6495, 0.677, 0.6821, -0.2763, 0.677, 0.5108, -0.5299, 0.677, 0.5804, -0.4526, 0.677, 0.7356, 0.02502, 0.677, 0.6821, -0.2763, 0.677, 0.7143, -0.1774, 0.677, 0.6618, 0.322, 0.677, 0.7356, 0.025, 0.677, 0.7247, 0.1285, 0.677, -0.3894, 0.6245, 0.677, -0.1018, 0.7289, 0.677, -0.2035, 0.7073, 0.677, -0.6098, 0.4121, 0.677, -0.3894, 0.6245, 0.677, -0.4736, 0.5634, 0.677, -0.05201, -0.7341, 0.677, -0.3461, -0.6495, 0.677, -0.2511, -0.6918, 0.677, -0.3461, -0.6495, 0.677, -0.5804, -0.4526, 0.677, -0.5108, -0.5299, 0.677, -0.7247, 0.1285, 0.677, -0.6098, 0.4121, 0.677, -0.6618, 0.322, 0.677, -0.7143, -0.1774, 0.677, -0.7247, 0.1285, 0.677, -0.7356, 0.02501, 0.677, -0.5804, -0.4526, 0.677, -0.7143, -0.1774, 0.677, -0.6821, -0.2763, 0.677, 0.0, 0.0, 1.0, 0.0, 0.0, 1.0, 0.0, 0.0, 1.0, 0.0, 0.0, 1.0, 0.0, 0.0, 1.0, 0.0, 0.0, 1.0, 0.0, 0.0, 1.0, 0.0, 0.0, 1.0, 0.0, 0.0, 1.0, 0.0, 0.0, 1.0, 0.0, 0.0, 1.0, 0.0, 0.0, 1.0, 0.0, 0.0, 1.0, 0.0, 0.0, 1.0, 0.0, 0.0, 1.0, 0.0, 0.0, 1.0, 0.0, 0.0, 1.0, 0.0, 0.0, 1.0, 0.0, 0.0, 1.0, 0.0, 0.0, 1.0, 0.0, 0.0, 1.0, 0.0, 0.0, 1.0, 0.0, 0.0, 1.0, 0.0, 0.0, 1.0, -8.867e-08, 0.0, 1.0, -8.867e-08, 0.0, 1.0, -8.867e-08, 0.0, 1.0, 0.0, 0.0, 1.0, 0.0, 0.0, 1.0, 0.0, 0.0, 1.0, 0.0, 0.0, 1.0, 0.0, 0.0, 1.0, 0.0, 0.0, 1.0, 0.0, 0.0, 1.0, 0.0, 0.0, 1.0, 0.0, 0.0, 1.0, 0.0, 0.0, 1.0, 0.0, 0.0, 1.0, 0.0, 0.0, 1.0, 1.036e-07, 0.0, 1.0, 1.036e-07, 0.0, 1.0, 1.036e-07, 0.0, 1.0, -0.2022, -0.1032, -0.9739, -0.1922, -0.02383, -0.9811, 4.292e-06, -0.1526, -0.9883, -9.688e-06, -0.1526, -0.9883, -0.1518, -0.2387, -0.9592, -0.2022, -0.1032, -0.9739, -0.195, -0.00626, -0.9808, 0.0, 0.0, -1.0, -0.1922, -0.02381, -0.9811, 2.971e-08, 4.584e-07, -1.0, 2.971e-08, 4.584e-07, -1.0, -0.195, -0.006255, -0.9808, -1.535e-07, -3.183e-07, -1.0, -1.535e-07, -3.183e-07, -1.0, -0.1944, -0.01507, -0.9808, -1.516e-07, 0.0, 1.0, -1.516e-07, 0.0, 1.0, -1.516e-07, 0.0, 1.0, 4.477e-07, 0.0, 1.0, 4.477e-07, 0.0, 1.0, 4.477e-07, 0.0, 1.0, 0.0, 0.0, 1.0, 0.0, 0.0, 1.0, 0.0, 0.0, 1.0, 0.0, 0.0, 1.0, 0.0, 0.0, 1.0, 0.0, 0.0, 1.0, 0.0, 0.0, 1.0, 0.0, 0.0, 1.0, 0.0, 0.0, 1.0, -9.832e-07, 0.0, 1.0, -9.832e-07, 0.0, 1.0, -9.832e-07, 0.0, 1.0, 0.0, 0.0, 1.0, 0.0, 0.0, 1.0, 0.0, 0.0, 1.0, 5.173e-07, 0.0, 1.0, 5.173e-07, 0.0, 1.0, 5.173e-07, 0.0, 1.0, 0.0, 0.0, 1.0, 0.0, 0.0, 1.0, 0.0, 0.0, 1.0, 0.0, 0.0, 1.0, 0.0, 0.0, 1.0, 0.0, 0.0, 1.0, -4.878e-07, 0.0, 1.0, -4.878e-07, 0.0, 1.0, -4.878e-07, 0.0, 1.0, 0.0, 0.0, 1.0, 0.0, 0.0, 1.0, 0.0, 0.0, 1.0, 0.0, 0.0, 1.0, 0.0, 0.0, 1.0, 0.0, 0.0, 1.0, -0.9978, -0.06615, 1.677e-06, -0.98, 0.002575, -0.1988, -0.9256, -0.3233, -0.197, -0.1627, -0.5158, -0.8411, -0.1518, -0.2387, -0.9592, 8.747e-06, -0.1526, -0.9883, -0.4517, -0.869, -0.2019, -0.3524, -0.6638, -0.6597, -0.017, -0.8516, -0.524, -0.4019, -0.3619, -0.8411, -0.2022, -0.1032, -0.9739, -0.1518, -0.2387, -0.9592, -0.8303, -0.5195, -0.2019, -0.6405, -0.3931, -0.6597, -0.4596, -0.689, -0.5604, -0.3719, -0.07936, -0.9249, -0.1922, -0.02383, -0.9811, -0.2022, -0.1032, -0.9739, -0.9671, -0.1611, -0.1967, -0.8251, -0.12, -0.5521, -0.7457, -0.3605, -0.5604, -0.5487, -0.01958, -0.8358, -0.195, -0.006252, -0.9808, -0.1922, -0.02381, -0.9811, -0.9802, -0.03262, -0.1951, -0.7626, -0.02527, -0.6463, -0.8287, -0.09386, -0.5517, -0.382, -0.02045, -0.924, -0.1944, -0.01508, -0.9808, -0.195, -0.006234, -0.9808, -0.9786, -0.06462, -0.1952, -0.8335, -0.05981, -0.5493, -0.8354, -0.02654, -0.549, -0.5385, -0.08845, -0.8379, -0.219, -0.07398, -0.9729, -0.1944, -0.01508, -0.9808, -0.9443, -0.263, -0.1978, -0.7955, -0.2447, -0.5543, -0.921, -0.07146, -0.3829, -0.3443, -0.1669, -0.9239, -0.1743, -0.08754, -0.9808, -0.219, -0.07399, -0.9729, -0.8794, -0.4343, -0.1951, -0.8256, -0.4147, -0.3826, -0.8736, -0.2952, -0.3868, -0.3519, -0.1428, -0.9251, -0.2223, -0.06644, -0.9727, -0.1743, -0.08756, -0.9808, -0.9256, -0.3233, -0.197, -0.7927, -0.257, -0.5528, -0.7462, -0.3764, -0.5491, 1.018e-05, 0.3764, -0.9265, -4.925e-06, 0.07601, -0.9971, -0.06155, 0.1817, -0.9814, -2.801e-06, 0.9645, -0.2643, 2.397e-05, 0.9212, -0.389, -0.2956, 0.8728, -0.3883, -0.2694, 0.4733, -0.8387, -0.06155, 0.1817, -0.9814, -0.1888, 0.2156, -0.958, -0.3727, 0.9064, -0.1988, -0.2917, 0.7782, -0.5562, -0.6071, 0.6933, -0.3883, -0.2837, 0.2484, -0.9262, -0.1888, 0.2157, -0.958, -0.2063, 0.102, -0.9732, -0.6912, 0.6948, -0.1988, -0.6071, 0.6933, -0.3883, -0.8262, 0.4082, -0.3883, -0.3572, 0.1209, -0.9262, -0.2063, 0.102, -0.9732, -0.1915, 0.01269, -0.9814, -0.9045, 0.3774, -0.1988, -0.8262, 0.4082, -0.3883, -0.9195, 0.06097, -0.3883, -0.3763, -0.02496, -0.9262, -0.1915, 0.01269, -0.9814, -0.2222, -0.06642, -0.9727, -0.98, 0.002557, -0.1988, -0.9195, 0.06096, -0.3883, -0.884, -0.2643, -0.3856, -0.8998, -0.4362, -1.145e-06, -0.8794, -0.4343, -0.1951, -0.9443, -0.263, -0.1978, -0.3757, -0.9267, -1.078e-06, -0.4517, -0.869, -0.2019, -2.058e-05, -0.9912, -0.1326, 7.927e-06, 1.0, 7.978e-10, -1.478e-05, 0.9644, -0.2643, -0.3727, 0.9064, -0.1988, -0.7941, -0.6078, -3.199e-06, -0.8303, -0.5195, -0.2019, -0.4517, -0.869, -0.2019, -0.443, 0.8965, 2.872e-06, -0.3727, 0.9064, -0.1988, -0.6912, 0.6948, -0.1988, -0.978, -0.2087, -7.106e-06, -0.9671, -0.1611, -0.1967, -0.8303, -0.5195, -0.2019, -0.7523, 0.6588, 1.723e-06, -0.6912, 0.6948, -0.1988, -0.9045, 0.3774, -0.1988, -0.9994, -0.03457, 4.128e-07, -0.9802, -0.03261, -0.1951, -0.9671, -0.1611, -0.1967, -0.2063, 0.1019, -0.9732, -0.06156, 0.1818, -0.9814, -0.1915, 0.01269, -0.9814, -0.1743, -0.08754, -0.9808, -0.2222, -0.06642, -0.9727, -5.249e-06, 0.07601, -0.9971, 0.0, 0.0, -1.0, -0.219, -0.074, -0.9729, -0.1743, -0.08754, -0.9808, -0.06155, 0.1818, -0.9814, 1.241e-06, 0.076, -0.9971, -0.1915, 0.01268, -0.9814, -0.2063, 0.1019, -0.9732, -0.1888, 0.2156, -0.958, -0.06157, 0.1818, -0.9814, -0.2222, -0.06644, -0.9727, -0.1915, 0.01269, -0.9814, -2.082e-06, 0.076, -0.9971, -0.9986, -0.05347, 1.882e-06, -0.9786, -0.06463, -0.1952, -0.9802, -0.03258, -0.1951, -0.9774, -0.2112, 9.537e-07, -0.9443, -0.2629, -0.1978, -0.9786, -0.0646, -0.1952, -0.9472, 0.3207, 1.8e-06, -0.9045, 0.3774, -0.1988, -0.98, 0.002581, -0.1988, -0.9266, -0.3759, 9.114e-07, -0.9256, -0.3233, -0.197, -0.8794, -0.4343, -0.1951, -3.478e-08, 0.0, 1.0, -3.478e-08, 0.0, 1.0, -3.478e-08, 0.0, 1.0, -2.864e-08, 0.0, 1.0, -2.864e-08, 0.0, 1.0, -2.864e-08, 0.0, 1.0, 0.2022, -0.1032, -0.9739, 0.1518, -0.2387, -0.9592, 1.478e-05, -0.1526, -0.9883, 0.195, -0.006266, -0.9808, 0.1922, -0.0238, -0.9811, 0.0, 0.0, -1.0, -1.127e-05, -0.1526, -0.9883, 0.0, 0.0, -1.0, 0.1922, -0.02381, -0.9811, -1.386e-06, 2.711e-07, -1.0, 0.1944, -0.01508, -0.9808, 0.195, -0.006232, -0.9808, 1.203e-07, 0.0, -1.0, 0.219, -0.07399, -0.9729, 0.1944, -0.01509, -0.9808, 0.0, 0.0, 1.0, 0.0, 0.0, 1.0, 0.0, 0.0, 1.0, 2.669e-07, 0.0, 1.0, 2.669e-07, 0.0, 1.0, 2.669e-07, 0.0, 1.0, -4.317e-07, 0.0, 1.0, -4.317e-07, 0.0, 1.0, -4.317e-07, 0.0, 1.0, 2.218e-07, 0.0, 1.0, 2.218e-07, 0.0, 1.0, 2.218e-07, 0.0, 1.0, -6.723e-09, 0.0, 1.0, -6.723e-09, 0.0, 1.0, -6.723e-09, 0.0, 1.0, -5.818e-07, 0.0, 1.0, -5.818e-07, 0.0, 1.0, -5.818e-07, 0.0, 1.0, -1.259e-07, 0.0, 1.0, -1.259e-07, 0.0, 1.0, -1.259e-07, 0.0, 1.0, 1.981e-07, 0.0, 1.0, 1.981e-07, 0.0, 1.0, 1.981e-07, 0.0, 1.0, 0.0, 0.0, 1.0, 0.0, 0.0, 1.0, 0.0, 0.0, 1.0, -1.303e-07, 0.0, 1.0, -1.303e-07, 0.0, 1.0, -1.303e-07, 0.0, 1.0, -1.303e-07, 0.0, 1.0, -1.303e-07, 0.0, 1.0, -1.303e-07, 0.0, 1.0, 0.0, 0.0, 1.0, 0.0, 0.0, 1.0, 0.0, 0.0, 1.0, -1.936e-07, 0.0, 1.0, -1.936e-07, 0.0, 1.0, -1.936e-07, 0.0, 1.0, 0.9978, -0.06614, 7.57e-06, 0.9266, -0.3759, -9.021e-06, 0.9256, -0.3233, -0.197, 0.1627, -0.5158, -0.8411, 0.0691, -0.5938, -0.8016, -8.117e-06, -0.1526, -0.9883, 0.4517, -0.869, -0.2019, -7.957e-06, -0.9912, -0.1326, -2.369e-06, -0.9208, -0.39, 0.402, -0.3619, -0.8411, 0.3635, -0.522, -0.7716, 0.1518, -0.2387, -0.9592, 0.8303, -0.5195, -0.2019, 0.4517, -0.869, -0.2019, 0.4596, -0.689, -0.5603, 0.5302, -0.1348, -0.8371, 0.5781, -0.2653, -0.7716, 0.2022, -0.1032, -0.9739, 0.9671, -0.1611, -0.1967, 0.8303, -0.5195, -0.2019, 0.7457, -0.3605, -0.5604, 0.5487, -0.01958, -0.8358, 0.6405, -0.06626, -0.7651, 0.1922, -0.02381, -0.9811, 0.9802, -0.0326, -0.1951, 0.9671, -0.1611, -0.1967, 0.8287, -0.09386, -0.5517, 0.5484, -0.02349, -0.8359, 0.646, -0.02036, -0.7631, 0.195, -0.006254, -0.9808, 0.9786, -0.0646, -0.1952, 0.9802, -0.03261, -0.1951, 0.8354, -0.02654, -0.549, 0.37, -0.07999, -0.9256, 0.382, -0.02045, -0.924, 0.1944, -0.01507, -0.9808, 0.9443, -0.263, -0.1978, 0.9786, -0.06463, -0.1952, 0.921, -0.07145, -0.3829, 0.3443, -0.1669, -0.9239, 0.5174, -0.1678, -0.8391, 0.219, -0.07399, -0.9729, 0.8794, -0.4343, -0.1951, 0.9443, -0.2629, -0.1978, 0.7853, -0.2773, -0.5535, 0.4975, -0.2267, -0.8373, 0.4909, -0.2456, -0.8359, 0.1743, -0.08755, -0.9808, 0.9256, -0.3233, -0.197, 0.8794, -0.4343, -0.1951, 0.8256, -0.4147, -0.3827, -8.59e-06, 0.3764, -0.9265, 0.1812, 0.5109, -0.8403, 0.06154, 0.1817, -0.9814, -1.528e-05, 0.9644, -0.2643, 0.3727, 0.9064, -0.1988, 0.2541, 0.792, -0.5552, 0.1671, 0.3381, -0.9262, 0.2837, 0.2484, -0.9262, 0.1888, 0.2156, -0.958, 0.3727, 0.9064, -0.1988, 0.6912, 0.6948, -0.1988, 0.6071, 0.6933, -0.3883, 0.2837, 0.2484, -0.9262, 0.4894, 0.2331, -0.8403, 0.2063, 0.102, -0.9732, 0.6912, 0.6948, -0.1988, 0.9045, 0.3774, -0.1988, 0.7397, 0.3803, -0.5552, 0.3572, 0.1209, -0.9262, 0.3763, -0.02493, -0.9262, 0.1915, 0.01269, -0.9814, 0.9045, 0.3774, -0.1988, 0.98, 0.002571, -0.1988, 0.9195, 0.06096, -0.3883, 0.3763, -0.02496, -0.9262, 0.3519, -0.1428, -0.9251, 0.2222, -0.06643, -0.9727, 0.98, 0.002566, -0.1988, 0.9256, -0.3233, -0.197, 0.884, -0.2643, -0.3856, 0.8998, -0.4362, 0.0, 0.9774, -0.2113, -2.654e-09, 0.9443, -0.263, -0.1978, 0.3757, -0.9267, -9.901e-06, 1.346e-05, -1.0, -1.085e-05, 1.331e-05, -0.9912, -0.1326, -5.946e-06, 1.0, 1.252e-05, 0.443, 0.8965, -1.128e-05, 0.3727, 0.9064, -0.1988, 0.7941, -0.6078, 1.61e-05, 0.3757, -0.9267, -1.676e-05, 0.4517, -0.869, -0.2019, 0.443, 0.8965, 7.663e-06, 0.7523, 0.6588, -1.246e-05, 0.6912, 0.6948, -0.1988, 0.978, -0.2087, 3.095e-06, 0.7941, -0.6078, -1.676e-05, 0.8303, -0.5195, -0.2019, 0.7523, 0.6588, 7.539e-06, 0.9472, 0.3207, -1.246e-05, 0.9045, 0.3774, -0.1988, 0.9994, -0.03457, -1.372e-07, 0.978, -0.2087, -8.274e-06, 0.9671, -0.1611, -0.1967, 0.2222, -0.06645, -0.9727, -1.442e-06, 0.076, -0.9971, 0.1915, 0.01269, -0.9814, -3.131e-07, 2.768e-07, -1.0, -8.238e-06, 0.07601, -0.9971, 0.1743, -0.08755, -0.9808, 0.06156, 0.1818, -0.9814, 0.1888, 0.2156, -0.958, 0.2063, 0.1019, -0.9732, 0.1915, 0.01268, -0.9814, -7.19e-07, 0.076, -0.9971, 0.06155, 0.1818, -0.9814, 0.1743, -0.08753, -0.9808, 0.219, -0.07401, -0.9729, -3.237e-08, 0.0, -1.0, 0.2063, 0.1019, -0.9732, 0.1915, 0.01269, -0.9814, 0.06156, 0.1818, -0.9814, 0.9986, -0.05347, 0.0, 0.9994, -0.03455, -2.393e-07, 0.9802, -0.03259, -0.1951, 0.9774, -0.2112, 0.0, 0.9986, -0.05348, 2.09e-09, 0.9786, -0.06462, -0.1952, 0.9472, 0.3207, 7.786e-06, 0.9978, -0.06617, -1.246e-05, 0.98, 0.002558, -0.1988, 0.9266, -0.3759, 1.874e-06, 0.8998, -0.4362, 1.23e-09, 0.8794, -0.4343, -0.1951, 3.339e-07, -3.022e-08, 1.0, 3.339e-07, -3.022e-08, 1.0, 3.339e-07, -3.022e-08, 1.0, 0.0, 0.0, 1.0, 0.0, 0.0, 1.0, 0.0, 0.0, 1.0, 1.797e-06, -1.968e-07, 1.0, 1.797e-06, -1.968e-07, 1.0, 1.797e-06, -1.968e-07, 1.0, 9.217e-08, -6.915e-07, 1.0, 9.217e-08, -6.915e-07, 1.0, 9.217e-08, -6.915e-07, 1.0, -2.918e-06, 2.641e-07, 1.0, -2.918e-06, 2.641e-07, 1.0, -2.918e-06, 2.641e-07, 1.0, 0.0, 0.0, 1.0, 0.0, 0.0, 1.0, 0.0, 0.0, 1.0, 2.994e-07, -1.353e-06, 1.0, 2.994e-07, -1.353e-06, 1.0, 2.994e-07, -1.353e-06, 1.0, -1.459e-06, 9.415e-07, 1.0, -1.459e-06, 9.415e-07, 1.0, -1.459e-06, 9.415e-07, 1.0, 0.0, 0.0, 1.0, 0.0, 0.0, 1.0, 0.0, 0.0, 1.0, 0.0, 0.0, 1.0, 0.0, 0.0, 1.0, 0.0, 0.0, 1.0, 2.32e-06, 1.691e-06, 1.0, 2.32e-06, 1.691e-06, 1.0, 2.32e-06, 1.691e-06, 1.0, 2.578e-06, 7.808e-07, 1.0, 2.578e-06, 7.808e-07, 1.0, 2.578e-06, 7.808e-07, 1.0, 0.0, 0.0, 1.0, 0.0, 0.0, 1.0, 0.0, 0.0, 1.0, -0.1018, 0.7289, 0.677, 0.1018, 0.7289, 0.677, -0.2035, 0.7073, 0.677, 0.2035, 0.7073, 0.677, 0.3894, 0.6245, 0.677, 0.1018, 0.7289, 0.677, 0.4736, 0.5634, 0.677, 0.6098, 0.4121, 0.677, 0.3894, 0.6245, 0.677, 0.2511, -0.6918, 0.677, 0.05201, -0.7341, 0.677, 0.3461, -0.6495, 0.677, 0.5108, -0.5299, 0.677, 0.3461, -0.6495, 0.677, 0.5804, -0.4526, 0.677, 0.6821, -0.2763, 0.677, 0.5804, -0.4526, 0.677, 0.7143, -0.1774, 0.677, 0.7356, 0.02502, 0.677, 0.7143, -0.1774, 0.677, 0.7247, 0.1285, 0.677, 0.6618, 0.322, 0.677, 0.7247, 0.1285, 0.677, 0.6098, 0.4121, 0.677, -0.3894, 0.6245, 0.677, -0.2035, 0.7073, 0.677, -0.4736, 0.5634, 0.677, -0.6098, 0.4121, 0.677, -0.4736, 0.5634, 0.677, -0.6618, 0.322, 0.677, -0.05201, -0.7342, 0.677, -0.2511, -0.6918, 0.677, 0.05201, -0.7341, 0.677, -0.3461, -0.6495, 0.677, -0.5108, -0.5299, 0.677, -0.2511, -0.6918, 0.677, -0.7247, 0.1285, 0.677, -0.6618, 0.322, 0.677, -0.7356, 0.02501, 0.677, -0.7143, -0.1774, 0.677, -0.7356, 0.02502, 0.677, -0.6821, -0.2763, 0.677, -0.5804, -0.4526, 0.677, -0.6821, -0.2763, 0.677, -0.5108, -0.5299, 0.677, 5.815e-08, 0.0, 1.0, 5.815e-08, 0.0, 1.0, 5.815e-08, 0.0, 1.0, 0.0, 0.0, 1.0, 0.0, 0.0, 1.0, 0.0, 0.0, 1.0, 6.012e-08, 0.0, 1.0, 6.012e-08, 0.0, 1.0, 6.012e-08, 0.0, 1.0, 0.0, 0.0, 1.0, 0.0, 0.0, 1.0, 0.0, 0.0, 1.0, 0.0, 0.0, 1.0, 0.0, 0.0, 1.0, 0.0, 0.0, 1.0, 0.0, 0.0, 1.0, 0.0, 0.0, 1.0, 0.0, 0.0, 1.0, 5.889e-08, 0.0, 1.0, 5.889e-08, 0.0, 1.0, 5.889e-08, 0.0, 1.0, 0.0, 0.0, 1.0, 0.0, 0.0, 1.0, 0.0, 0.0, 1.0, 1.877e-07, 0.0, 1.0, 1.877e-07, 0.0, 1.0, 1.877e-07, 0.0, 1.0, 0.0, 0.0, 1.0, 0.0, 0.0, 1.0, 0.0, 0.0, 1.0, 0.0, 0.0, 1.0, 0.0, 0.0, 1.0, 0.0, 0.0, 1.0, 0.0, 0.0, 1.0, 0.0, 0.0, 1.0, 0.0, 0.0, 1.0, 0.0, 0.0, 1.0, 0.0, 0.0, 1.0, 0.0, 0.0, 1.0, -1.628e-07, 0.0, 1.0, -1.628e-07, 0.0, 1.0, -1.628e-07, 0.0, 1.0, 1.096e-05, -0.1526, -0.9883, -0.1922, -0.02382, -0.9811, 0.0, 0.0, -1.0, 0.0, 4.584e-07, -1.0, -0.195, -0.006238, -0.9808, -0.1944, -0.01508, -0.9808, 0.0, -3.185e-07, -1.0, -0.1944, -0.0151, -0.9808, -0.219, -0.07398, -0.9729, 0.0, 0.0, 1.0, 0.0, 0.0, 1.0, 0.0, 0.0, 1.0, -2.669e-07, 0.0, 1.0, -2.669e-07, 0.0, 1.0, -2.669e-07, 0.0, 1.0, 4.317e-07, 0.0, 1.0, 4.317e-07, 0.0, 1.0, 4.317e-07, 0.0, 1.0, -2.218e-07, 0.0, 1.0, -2.218e-07, 0.0, 1.0, -2.218e-07, 0.0, 1.0, 6.723e-09, 0.0, 1.0, 6.723e-09, 0.0, 1.0, 6.723e-09, 0.0, 1.0, 5.818e-07, 0.0, 1.0, 5.818e-07, 0.0, 1.0, 5.818e-07, 0.0, 1.0, 1.259e-07, 0.0, 1.0, 1.259e-07, 0.0, 1.0, 1.259e-07, 0.0, 1.0, -1.981e-07, 0.0, 1.0, -1.981e-07, 0.0, 1.0, -1.981e-07, 0.0, 1.0, 0.0, 0.0, 1.0, 0.0, 0.0, 1.0, 0.0, 0.0, 1.0, 1.303e-07, 0.0, 1.0, 1.303e-07, 0.0, 1.0, 1.303e-07, 0.0, 1.0, 1.303e-07, 0.0, 1.0, 1.303e-07, 0.0, 1.0, 1.303e-07, 0.0, 1.0, 0.0, 0.0, 1.0, 0.0, 0.0, 1.0, 0.0, 0.0, 1.0, 1.936e-07, 0.0, 1.0, 1.936e-07, 0.0, 1.0, 1.936e-07, 0.0, 1.0, -0.9978, -0.06615, 9.287e-06, -0.9256, -0.3233, -0.197, -0.9266, -0.3759, -8.978e-06, -0.1627, -0.5158, -0.8411, 7.51e-06, -0.1526, -0.9883, -0.06911, -0.5938, -0.8016, -0.4517, -0.869, -0.2019, 3.681e-06, -0.9208, -0.39, -3.645e-06, -0.9912, -0.1326, -0.402, -0.3619, -0.8411, -0.1518, -0.2387, -0.9592, -0.3635, -0.522, -0.7716, -0.8303, -0.5195, -0.2019, -0.4596, -0.6891, -0.5603, -0.4517, -0.869, -0.2019, -0.5302, -0.1347, -0.8371, -0.2022, -0.1032, -0.9739, -0.5781, -0.2653, -0.7716, -0.9671, -0.1611, -0.1967, -0.7457, -0.3605, -0.5604, -0.8303, -0.5195, -0.2019, -0.5487, -0.01959, -0.8358, -0.1922, -0.02381, -0.9811, -0.6405, -0.06625, -0.7651, -0.9802, -0.03261, -0.1951, -0.8287, -0.09385, -0.5517, -0.9671, -0.1611, -0.1967, -0.5484, -0.0235, -0.8359, -0.195, -0.006256, -0.9808, -0.646, -0.02036, -0.7631, -0.9786, -0.06461, -0.1952, -0.8354, -0.02654, -0.549, -0.9802, -0.03261, -0.1951, -0.37, -0.07999, -0.9256, -0.1944, -0.01507, -0.9808, -0.382, -0.02045, -0.924, -0.9443, -0.263, -0.1978, -0.921, -0.07145, -0.3829, -0.9786, -0.06463, -0.1952, -0.3443, -0.1669, -0.9239, -0.219, -0.07399, -0.9729, -0.5174, -0.1678, -0.8391, -0.8794, -0.4343, -0.1951, -0.7853, -0.2773, -0.5535, -0.9443, -0.263, -0.1978, -0.4975, -0.2267, -0.8373, -0.1743, -0.08755, -0.9808, -0.4909, -0.2456, -0.8359, -0.9256, -0.3233, -0.197, -0.8256, -0.4147, -0.3827, -0.8794, -0.4343, -0.1951, 8.151e-06, 0.3764, -0.9265, -0.06154, 0.1817, -0.9814, -0.1812, 0.5109, -0.8403, 1.583e-05, 0.9644, -0.2643, -0.2541, 0.792, -0.5552, -0.3727, 0.9064, -0.1988, -0.1671, 0.3381, -0.9262, -0.1888, 0.2156, -0.958, -0.2837, 0.2484, -0.9262, -0.3727, 0.9064, -0.1988, -0.6071, 0.6933, -0.3883, -0.6912, 0.6948, -0.1988, -0.2837, 0.2484, -0.9262, -0.2063, 0.102, -0.9732, -0.3572, 0.121, -0.9262, -0.6912, 0.6948, -0.1988, -0.8262, 0.4082, -0.3883, -0.9045, 0.3774, -0.1988, -0.3572, 0.1209, -0.9262, -0.1915, 0.0127, -0.9814, -0.3763, -0.02493, -0.9262, -0.9045, 0.3774, -0.1988, -0.9195, 0.06097, -0.3883, -0.98, 0.002586, -0.1988, -0.3763, -0.02496, -0.9262, -0.2222, -0.06642, -0.9727, -0.3519, -0.1428, -0.9251, -0.98, 0.00256, -0.1988, -0.884, -0.2643, -0.3856, -0.9256, -0.3233, -0.197, -0.8998, -0.4362, -5.648e-07, -0.9443, -0.263, -0.1978, -0.9774, -0.2113, 0.0, -0.3757, -0.9267, -1.271e-05, -9.06e-06, -0.9912, -0.1326, -1.341e-05, -1.0, -9.053e-06, 6.035e-06, 1.0, 1.519e-05, -0.3727, 0.9064, -0.1988, -0.443, 0.8965, -1.131e-05, -0.7941, -0.6078, 9.052e-06, -0.4517, -0.869, -0.2019, -0.3757, -0.9267, -1.622e-05, -0.443, 0.8965, 9.418e-06, -0.6912, 0.6948, -0.1988, -0.7523, 0.6588, -1.24e-05, -0.978, -0.2087, -1.639e-07, -0.8303, -0.5195, -0.2019, -0.7941, -0.6078, -1.668e-05, -0.7523, 0.6588, 9.436e-06, -0.9045, 0.3774, -0.1988, -0.9472, 0.3207, -1.24e-05, -0.9994, -0.03457, 4.216e-07, -0.9671, -0.1611, -0.1967, -0.978, -0.2087, -8.235e-06, 5.457e-06, 0.07601, -0.9971, 3.001e-07, 2.768e-07, -1.0, -0.1743, -0.08755, -0.9808, -0.9986, -0.05347, -9.476e-07, -0.9802, -0.03259, -0.1951, -0.9994, -0.03455, -2.382e-07, -0.9774, -0.2112, -5.001e-06, -0.9786, -0.06461, -0.1952, -0.9986, -0.05348, 0.0, -0.9472, 0.3207, 9.526e-06, -0.98, 0.002571, -0.1988, -0.9978, -0.06616, -1.24e-05, -0.9266, -0.3759, 2.6e-06, -0.8794, -0.4343, -0.1951, -0.8998, -0.4362, 0.0, 0.0, 0.0, 1.0, 0.0, 0.0, 1.0, 0.0, 0.0, 1.0, 0.0, 0.0, 1.0, 0.0, 0.0, 1.0, 0.0, 0.0, 1.0, 0.1922, -0.02382, -0.9811, 0.2022, -0.1032, -0.9739, -1.639e-07, -0.1526, -0.9883, -2.971e-08, 4.584e-07, -1.0, 0.195, -0.006263, -0.9808, -2.971e-08, 4.584e-07, -1.0, -1.701e-06, -3.183e-07, -1.0, 0.1944, -0.01507, -0.9808, -1.701e-06, -3.183e-07, -1.0, 1.516e-07, 0.0, 1.0, 1.516e-07, 0.0, 1.0, 1.516e-07, 0.0, 1.0, -4.477e-07, 0.0, 1.0, -4.477e-07, 0.0, 1.0, -4.477e-07, 0.0, 1.0, 0.0, 0.0, 1.0, 0.0, 0.0, 1.0, 0.0, 0.0, 1.0, 0.0, 0.0, 1.0, 0.0, 0.0, 1.0, 0.0, 0.0, 1.0, 0.0, 0.0, 1.0, 0.0, 0.0, 1.0, 0.0, 0.0, 1.0, 9.832e-07, 0.0, 1.0, 9.832e-07, 0.0, 1.0, 9.832e-07, 0.0, 1.0, 0.0, 0.0, 1.0, 0.0, 0.0, 1.0, 0.0, 0.0, 1.0, -5.173e-07, 0.0, 1.0, -5.173e-07, 0.0, 1.0, -5.173e-07, 0.0, 1.0, 0.0, 0.0, 1.0, 0.0, 0.0, 1.0, 0.0, 0.0, 1.0, 0.0, 0.0, 1.0, 0.0, 0.0, 1.0, 0.0, 0.0, 1.0, 4.878e-07, 0.0, 1.0, 4.878e-07, 0.0, 1.0, 4.878e-07, 0.0, 1.0, 0.0, 0.0, 1.0, 0.0, 0.0, 1.0, 0.0, 0.0, 1.0, 0.0, 0.0, 1.0, 0.0, 0.0, 1.0, 0.0, 0.0, 1.0, 0.9978, -0.06614, -2.507e-06, 0.9256, -0.3233, -0.197, 0.98, 0.002581, -0.1988, 0.1627, -0.5158, -0.8411, -1.457e-05, -0.1526, -0.9883, 0.1518, -0.2387, -0.9592, 0.4517, -0.869, -0.2019, 0.017, -0.8516, -0.524, 0.3524, -0.6638, -0.6597, 0.402, -0.3619, -0.8411, 0.1518, -0.2387, -0.9592, 0.2022, -0.1032, -0.9739, 0.8303, -0.5195, -0.2019, 0.4596, -0.689, -0.5604, 0.6405, -0.3931, -0.6597, 0.5302, -0.1348, -0.8371, 0.2022, -0.1032, -0.9739, 0.1922, -0.02383, -0.9811, 0.9671, -0.1611, -0.1967, 0.7457, -0.3605, -0.5604, 0.7506, -0.1218, -0.6495, 0.5487, -0.01957, -0.8358, 0.1922, -0.02382, -0.9811, 0.195, -0.006252, -0.9808, 0.9802, -0.03261, -0.1951, 0.8287, -0.09387, -0.5517, 0.7626, -0.02527, -0.6463, 0.382, -0.02045, -0.924, 0.195, -0.006242, -0.9808, 0.1944, -0.01507, -0.9808, 0.9786, -0.06462, -0.1952, 0.8354, -0.02655, -0.549, 0.8335, -0.05981, -0.5493, 0.5385, -0.08846, -0.8379, 0.1944, -0.01509, -0.9808, 0.219, -0.07398, -0.9729, 0.9443, -0.263, -0.1978, 0.9212, -0.07147, -0.3826, 0.7955, -0.2447, -0.5543, 0.3443, -0.1669, -0.9239, 0.219, -0.07399, -0.9729, 0.1743, -0.08754, -0.9808, 0.8794, -0.4343, -0.1951, 0.8736, -0.2952, -0.3868, 0.8256, -0.4147, -0.3827, 0.3519, -0.1428, -0.9251, 0.1743, -0.08756, -0.9808, 0.2222, -0.06645, -0.9727, 0.9256, -0.3233, -0.197, 0.7462, -0.3764, -0.5491, 0.7927, -0.257, -0.5528, -1.115e-05, 0.3764, -0.9265, 0.06154, 0.1817, -0.9814, 7.816e-06, 0.07601, -0.9971, 3.726e-06, 0.9645, -0.2643, 0.2956, 0.8728, -0.3883, -2.42e-05, 0.9212, -0.389, 0.2694, 0.4733, -0.8387, 0.1888, 0.2156, -0.958, 0.06155, 0.1817, -0.9814, 0.3727, 0.9064, -0.1988, 0.6071, 0.6933, -0.3883, 0.2917, 0.7782, -0.5562, 0.2837, 0.2484, -0.9262, 0.2063, 0.102, -0.9732, 0.1888, 0.2157, -0.958, 0.6912, 0.6948, -0.1988, 0.8262, 0.4082, -0.3883, 0.6071, 0.6933, -0.3883, 0.5252, 0.1442, -0.8387, 0.1915, 0.01269, -0.9814, 0.2063, 0.1019, -0.9732, 0.9045, 0.3774, -0.1988, 0.9195, 0.06097, -0.3883, 0.7565, 0.344, -0.5562, 0.3763, -0.02496, -0.9262, 0.2222, -0.06642, -0.9727, 0.1915, 0.01269, -0.9814, 0.98, 0.002556, -0.1987, 0.884, -0.2643, -0.3856, 0.9195, 0.06096, -0.3883, 0.8998, -0.4362, -5.392e-07, 0.9443, -0.263, -0.1978, 0.8794, -0.4343, -0.1951, 0.3757, -0.9267, 1.989e-06, 2.402e-05, -0.9912, -0.1326, 0.4517, -0.869, -0.2019, -7.853e-06, 1.0, -6.378e-06, 0.3727, 0.9064, -0.1988, 1.486e-05, 0.9644, -0.2643, 0.7941, -0.6078, 4.105e-06, 0.4517, -0.869, -0.2019, 0.8303, -0.5195, -0.2019, 0.443, 0.8965, -1.341e-06, 0.6912, 0.6948, -0.1988, 0.3727, 0.9064, -0.1988, 0.978, -0.2087, -4.601e-06, 0.8303, -0.5195, -0.2019, 0.9671, -0.1611, -0.1967, 0.7523, 0.6588, -2.522e-06, 0.9045, 0.3774, -0.1988, 0.6912, 0.6948, -0.1988, 0.9994, -0.03457, -2.701e-08, 0.9671, -0.1611, -0.1967, 0.9802, -0.03261, -0.1951, 1.058e-06, 0.07601, -0.9971, 0.2222, -0.06643, -0.9727, 0.1743, -0.08755, -0.9808, 0.9986, -0.05347, -2.037e-06, 0.9802, -0.03259, -0.1951, 0.9786, -0.06463, -0.1952, 0.9774, -0.2112, 3.101e-06, 0.9786, -0.06461, -0.1952, 0.9443, -0.2629, -0.1978, 0.9472, 0.3207, -2.429e-06, 0.98, 0.002572, -0.1988, 0.9045, 0.3774, -0.1988, 0.9266, -0.3759, -1.632e-06, 0.8794, -0.4343, -0.1951, 0.9256, -0.3233, -0.197, 2.641e-07, -3.022e-08, 1.0, 2.641e-07, -3.022e-08, 1.0, 2.641e-07, -3.022e-08, 1.0, 0.5751, -0.8181, 9.739e-06, 0.421, -0.9071, 1.642e-05, 0.8181, -0.5751, 9.164e-07, -0.8181, -0.5751, 9.698e-06, -0.9071, -0.421, 1.642e-05, -0.575, -0.8181, 9.909e-07, 0.421, 0.9071, 9.373e-06, 0.5751, 0.8181, 1.609e-05, 0.08895, 0.996, 1.363e-06, -0.5751, 0.8181, 9.391e-06, -0.421, 0.9071, 1.642e-05, -0.8181, 0.5751, 1.706e-06, 0.9071, -0.421, 9.125e-06, 0.8181, -0.575, 1.642e-05, 0.996, -0.08895, 2.258e-06, -0.421, -0.9071, 9.452e-06, -0.5751, -0.8181, 1.642e-05, -0.08897, -0.996, 1.542e-06, -0.9071, 0.421, 9.616e-06, -0.8181, 0.575, 1.642e-05, -0.996, 0.08896, 1.229e-06, 0.996, 0.08896, 9.616e-06, 0.996, -0.08894, 1.642e-05, 0.9071, 0.421, 1.229e-06, 0.08897, -0.996, 9.431e-06, -0.08898, -0.996, 1.642e-05, 0.421, -0.9071, 1.632e-06, -0.996, -0.08896, 9.125e-06, -0.996, 0.08895, 1.642e-05, -0.9071, -0.421, 2.258e-06, 0.8181, 0.5751, 9.35e-06, 0.9071, 0.421, 1.642e-05, 0.5751, 0.8181, 1.796e-06, 1.927e-07, 0.0, -1.0, 1.927e-07, 0.0, -1.0, 1.927e-07, 0.0, -1.0, 0.0, 0.0, -1.0, 0.0, 0.0, -1.0, 0.0, 0.0, -1.0, 0.0, 0.0, -1.0, 0.0, 0.0, -1.0, 0.0, 0.0, -1.0, -7.708e-07, 0.0, -1.0, -7.708e-07, 0.0, -1.0, -7.708e-07, 0.0, -1.0, 0.0, 0.0, -1.0, 0.0, 0.0, -1.0, 0.0, 0.0, -1.0, 0.0, 0.0, -1.0, 0.0, 0.0, -1.0, 0.0, 0.0, -1.0, 5.781e-07, 0.0, -1.0, 5.781e-07, 0.0, -1.0, 5.781e-07, 0.0, -1.0, 0.0, 0.0, -1.0, 0.0, 0.0, -1.0, 0.0, 0.0, -1.0, 0.0, 0.0, -1.0, 0.0, 0.0, -1.0, 0.0, 0.0, -1.0, 0.0, 0.0, -1.0, 0.0, 0.0, -1.0, 0.0, 0.0, -1.0, 0.0, 0.0, -1.0, 0.0, 0.0, -1.0, 0.0, 0.0, -1.0, 0.0, 0.0, -1.0, 0.0, 0.0, -1.0, 0.0, 0.0, -1.0, 0.08849, 0.9906, 0.1043, -0.01142, 0.911, 0.4121, 0.4456, 0.7947, 0.4121, -0.06581, 0.737, 0.6726, -0.0114, 0.9111, 0.4121, -0.4654, 0.7833, 0.4121, -0.4255, 0.6054, 0.6726, -0.4654, 0.7833, 0.4121, -0.7947, 0.4456, 0.4121, -0.6712, 0.3115, 0.6726, -0.7947, 0.4457, 0.4121, -0.9111, -0.01144, 0.4121, -0.737, -0.06582, 0.6726, -0.9111, -0.01138, 0.4121, -0.7833, -0.4654, 0.4121, -0.6054, -0.4255, 0.6726, -0.7833, -0.4654, 0.4121, -0.4457, -0.7947, 0.4121, -0.3115, -0.6712, 0.6726, -0.4457, -0.7947, 0.4121, 0.01143, -0.9111, 0.4121, 0.06582, -0.737, 0.6726, 0.01139, -0.9111, 0.4121, 0.4654, -0.7833, 0.4121, 0.4255, -0.6054, 0.6726, 0.4654, -0.7833, 0.4121, 0.7947, -0.4456, 0.4121, 0.6712, -0.3115, 0.6726, 0.7947, -0.4457, 0.4121, 0.9111, 0.01144, 0.4121, 0.737, 0.06582, 0.6726, 0.9111, 0.01138, 0.4121, 0.7833, 0.4654, 0.4121, 0.6054, 0.4255, 0.6726, 0.7833, 0.4654, 0.4121, 0.4456, 0.7947, 0.4121, 0.3115, 0.6712, 0.6726, 0.4457, 0.7947, 0.4121, -0.01139, 0.9111, 0.4121, -0.5719, -0.8136, 0.1043, -0.4456, -0.7947, 0.4121, -0.7833, -0.4654, 0.4121, -0.8136, 0.5719, 0.1043, -0.7947, 0.4456, 0.4121, -0.4654, 0.7833, 0.4121, 0.9906, -0.08849, 0.1043, 0.9111, 0.01141, 0.4121, 0.7947, -0.4456, 0.4121, -0.08846, -0.9906, 0.1043, 0.01144, -0.9111, 0.4121, -0.4456, -0.7947, 0.4121, -0.9906, 0.0885, 0.1043, -0.9111, -0.01141, 0.4121, -0.7947, 0.4456, 0.4121, -0.4187, 0.9021, 0.1043, -0.4654, 0.7833, 0.4121, -0.01141, 0.9111, 0.4121, 0.9021, 0.4187, 0.1043, 0.7833, 0.4654, 0.4121, 0.9111, 0.01142, 0.4121, 0.4187, -0.9021, 0.1043, 0.4654, -0.7833, 0.4121, 0.01142, -0.9111, 0.4121, -0.9021, -0.4187, 0.1043, -0.7833, -0.4654, 0.4121, -0.9111, -0.01141, 0.4121, 0.0, 0.0, 1.0, 0.0, 0.0, 1.0, 0.0, 0.0, 1.0, 0.0, 0.0, 1.0, 0.0, 0.0, 1.0, 0.0, 0.0, 1.0, 0.0, 0.0, 1.0, 0.0, 0.0, 1.0, 0.0, 0.0, 1.0, 0.0, 0.0, 1.0, 0.0, 0.0, 1.0, 0.0, 0.0, 1.0, 0.0, 0.0, 1.0, 0.0, 0.0, 1.0, 0.0, 0.0, 1.0, 0.0, 0.0, 1.0, 0.0, 0.0, 1.0, 0.0, 0.0, 1.0, 0.0, 0.0, 1.0, 0.0, 0.0, 1.0, 0.0, 0.0, 1.0, 0.0, 0.0, 1.0, 0.0, 0.0, 1.0, 0.0, 0.0, 1.0, 0.0, 0.0, 1.0, 0.0, 0.0, 1.0, 0.0, 0.0, 1.0, 0.8137, -0.5719, 0.1043, 0.7947, -0.4457, 0.4121, 0.4654, -0.7833, 0.4121, 0.5719, 0.8136, 0.1043, 0.4456, 0.7947, 0.4121, 0.7833, 0.4654, 0.4121, -0.08894, 0.996, 9.536e-06, 0.08896, 0.996, 1.642e-05, -0.421, 0.9071, 1.386e-06, 0.5751, -0.8181, -9.611e-07, 0.8181, -0.5751, -9.739e-06, 0.9071, -0.421, -1.642e-05, -0.8181, -0.5751, -9.984e-07, -0.575, -0.8181, -9.698e-06, -0.421, -0.9071, -1.642e-05, 0.421, 0.9071, -1.512e-06, 0.08894, 0.996, -9.693e-06, -0.08896, 0.996, -1.657e-05, -0.5751, 0.8181, -1.706e-06, -0.8181, 0.5751, -9.391e-06, -0.9071, 0.421, -0.0001153, 0.9071, -0.421, -2.258e-06, 0.996, -0.08896, -9.125e-06, 0.996, 0.08895, -1.642e-05, -0.421, -0.9071, -1.52e-06, -0.08897, -0.996, -9.446e-06, 0.08898, -0.996, -1.64e-05, -0.9071, 0.421, -1.229e-06, -0.996, 0.08896, -9.616e-06, -0.996, -0.08894, -1.642e-05, 0.996, 0.08896, -1.229e-06, 0.9071, 0.421, -9.616e-06, 0.8181, 0.575, -1.642e-05, 0.08897, -0.996, -1.624e-06, 0.421, -0.9071, -9.411e-06, 0.5751, -0.8181, -1.642e-05, -0.996, -0.08895, -2.258e-06, -0.9071, -0.421, -9.125e-06, -0.8181, -0.575, -1.642e-05, 0.8181, 0.5751, -2.444e-06, 0.5751, 0.8181, -9.839e-06, 0.421, 0.9071, -1.685e-05, 0.0, 0.0, -1.0, 0.0, 0.0, -1.0, 0.0, 0.0, -1.0, 5.064e-07, 0.0, -1.0, 5.064e-07, 0.0, -1.0, 5.064e-07, 0.0, -1.0, 0.0, 0.0, -1.0, 0.0, 0.0, -1.0, 0.0, 0.0, -1.0, 0.0, 0.0, -1.0, 0.0, 0.0, -1.0, 0.0, 0.0, -1.0, -2.532e-07, 0.0, -1.0, -2.532e-07, 0.0, -1.0, -2.532e-07, 0.0, -1.0, 0.0, 0.0, -1.0, 0.0, 0.0, -1.0, 0.0, 0.0, -1.0, -5.064e-07, 0.0, -1.0, -5.064e-07, 0.0, -1.0, -5.064e-07, 0.0, -1.0, 0.0, 0.0, -1.0, 0.0, 0.0, -1.0, 0.0, 0.0, -1.0, 7.596e-07, 0.0, -1.0, 7.596e-07, 0.0, -1.0, 7.596e-07, 0.0, -1.0, 0.0, 0.0, -1.0, 0.0, 0.0, -1.0, 0.0, 0.0, -1.0, 0.0, 0.0, -1.0, 0.0, 0.0, -1.0, 0.0, 0.0, -1.0, 0.0, 0.0, -1.0, 0.0, 0.0, -1.0, 0.0, 0.0, -1.0, 0.08849, 0.9906, 0.1043, 0.4456, 0.7947, 0.4121, 0.5719, 0.8136, 0.1043, -0.06583, 0.737, 0.6726, -0.4654, 0.7833, 0.4121, -0.4255, 0.6054, 0.6726, -0.4255, 0.6054, 0.6726, -0.7947, 0.4457, 0.4121, -0.6712, 0.3115, 0.6726, -0.6712, 0.3115, 0.6726, -0.9111, -0.01141, 0.4121, -0.7371, -0.06582, 0.6726, -0.7371, -0.06581, 0.6726, -0.7833, -0.4654, 0.4121, -0.6054, -0.4255, 0.6726, -0.6054, -0.4255, 0.6726, -0.4457, -0.7947, 0.4121, -0.3115, -0.6712, 0.6726, -0.3115, -0.6712, 0.6726, 0.01141, -0.9111, 0.4121, 0.06583, -0.7371, 0.6726, 0.06582, -0.737, 0.6726, 0.4654, -0.7833, 0.4121, 0.4255, -0.6054, 0.6726, 0.4255, -0.6054, 0.6726, 0.7947, -0.4457, 0.4121, 0.6712, -0.3115, 0.6726, 0.6712, -0.3115, 0.6726, 0.9111, 0.01141, 0.4121, 0.7371, 0.06582, 0.6726, 0.7371, 0.06582, 0.6726, 0.7833, 0.4654, 0.4121, 0.6054, 0.4255, 0.6726, 0.6054, 0.4255, 0.6726, 0.4456, 0.7947, 0.4121, 0.3115, 0.6712, 0.6726, 0.3115, 0.6712, 0.6726, -0.01144, 0.9111, 0.4121, -0.06585, 0.737, 0.6726, -0.5719, -0.8136, 0.1043, -0.7833, -0.4654, 0.4121, -0.9021, -0.4187, 0.1043, -0.8136, 0.5719, 0.1043, -0.4654, 0.7833, 0.4121, -0.4187, 0.9021, 0.1043, 0.9906, -0.08849, 0.1043, 0.7947, -0.4456, 0.4121, 0.8136, -0.5719, 0.1043, -0.08846, -0.9906, 0.1043, -0.4456, -0.7947, 0.4121, -0.5719, -0.8137, 0.1043, -0.9906, 0.08849, 0.1043, -0.7947, 0.4456, 0.4121, -0.8136, 0.5719, 0.1043, -0.4187, 0.9021, 0.1043, -0.01143, 0.911, 0.4121, 0.08846, 0.9906, 0.1043, 0.9021, 0.4187, 0.1043, 0.9111, 0.01143, 0.4121, 0.9906, -0.08846, 0.1043, 0.4187, -0.9021, 0.1043, 0.0114, -0.9111, 0.4121, -0.08849, -0.9906, 0.1043, -0.9021, -0.4187, 0.1043, -0.9111, -0.01143, 0.4121, -0.9906, 0.08846, 0.1043, 0.0, 0.0, 1.0, 0.0, 0.0, 1.0, 0.0, 0.0, 1.0, 0.8136, -0.5719, 0.1043, 0.4654, -0.7833, 0.4121, 0.4187, -0.9021, 0.1043, 0.5719, 0.8136, 0.1043, 0.7833, 0.4654, 0.4121, 0.9021, 0.4187, 0.1043, -0.08894, 0.996, -1.393e-06, -0.421, 0.9071, -9.555e-06, -0.5751, 0.8181, -1.642e-05])] * 3)])

# ---- objects
ob_light = bpy.data.objects.new('Light', light_light)
ob_camera = bpy.data.objects.new('Camera', cam_camera)
ob_joejeff_controller = bpy.data.objects.new('JoeJeff_Controller', me_joejeff_controller)

# ---- transforms, parenting, visibility, modifiers, constraints
ob_light.location = (4.076, 1.005, 5.904)
ob_light.rotation_euler = (0.6503, 0.05522, 1.866)
ob_light.lock_rotations_4d = False
ob_light.empty_display_type = 'ARROWS'
ob_light.color = (0.0, 0.0, 0.0, 0.0)
ob_light.lineart.crease_threshold = 0.0
ob_camera.location = (7.359, -6.926, 4.958)
ob_camera.rotation_euler = (1.109, 0.0, 0.8149)
ob_camera.lock_rotations_4d = False
ob_camera.empty_display_type = 'ARROWS'
ob_camera.color = (0.0, 0.0, 0.0, 0.0)
ob_camera.display_type = 'WIRE'
ob_camera.lineart.crease_threshold = 0.0
ob_joejeff_controller.location = (0.0, 0.0, 0.0)
ob_joejeff_controller.rotation_euler = (1.571, -0.0, 0.0)

# ---- collection membership
col_collection.objects.link(ob_light)
col_collection.objects.link(ob_camera)
col_collection.objects.link(ob_joejeff_controller)

# ---- scene / render settings (as saved in the file)
scene.camera = ob_camera
scene.frame_start = 1; scene.frame_end = 250; scene.frame_set(1)
scene.render.engine = 'BLENDER_EEVEE_NEXT'
scene.cycles.sampling_pattern = 'TABULATED_SOBOL'
scene.cycles.use_light_tree = False
scene.view_settings.view_transform = 'Filmic'
bpy.context.view_layer.update()
